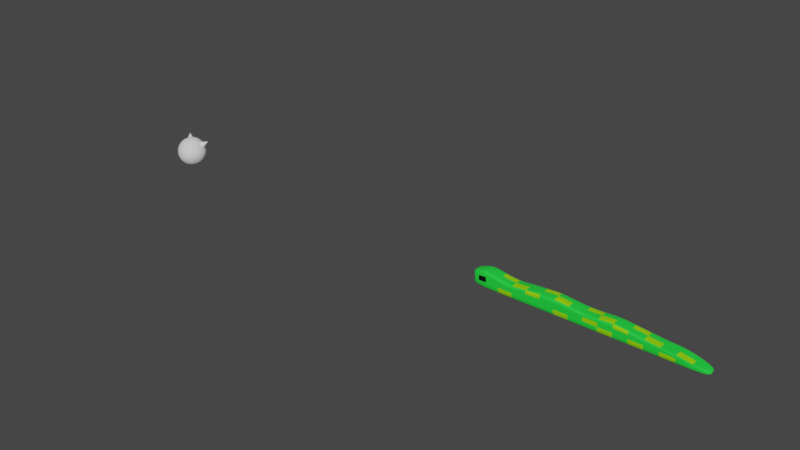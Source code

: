 # Source: snakeV4.blend  (saved by Blender 2.80.75; exported with 4.5.12 LTS)
import bpy
from mathutils import Matrix  # noqa: F401  (used for matrix-valued properties, if any)

bpy.ops.wm.read_factory_settings(use_empty=True)
scene = bpy.context.scene
scene.name = 'Scene'

# ---- collections
col_collection = bpy.data.collections.new('Collection'); scene.collection.children.link(col_collection)

# ---- materials (node trees are filled in below, after node groups)
mat_skin1 = bpy.data.materials.new('skin1')
mat_skin1.use_backface_culling = True
mat_skin1.use_transparent_shadow = False
mat_skin1.diffuse_color = (0.01579, 0.8, 0.04782, 1.0)
mat_eyes = bpy.data.materials.new('eyes')
mat_eyes.use_transparent_shadow = False
mat_eyes.diffuse_color = (0.0, 0.0, 0.0, 1.0)
mat_spot = bpy.data.materials.new('spot')
mat_spot.use_transparent_shadow = False
mat_spot.diffuse_color = (0.2937, 0.8, 0.0, 1.0)

# ---- material node trees
mat_skin1.use_nodes = True; mat_skin1.node_tree.nodes.clear()
_N = mat_skin1.node_tree.nodes; _L = mat_skin1.node_tree.links
n0 = _N.new('ShaderNodeOutputMaterial'); n0.name = 'Material Output'; n0.location = (300, 300)
n1 = _N.new('ShaderNodeBsdfPrincipled'); n1.name = 'Principled BSDF'; n1.location = (10, 300)
n1.distribution = 'GGX'
n1.subsurface_method = 'BURLEY'
n1.inputs[0].default_value = (0.01578, 0.7993, 0.04854, 1.0)
n1.inputs[3].default_value = 1.45
n1.inputs[27].default_value = (0.0, 0.0, 0.0, 1.0)
n1.inputs[28].default_value = 1.0
_L.new(n1.outputs[0], n0.inputs[0])
n0.is_active_output = True
mat_eyes.use_nodes = True; mat_eyes.node_tree.nodes.clear()
_N = mat_eyes.node_tree.nodes; _L = mat_eyes.node_tree.links
n0 = _N.new('ShaderNodeOutputMaterial'); n0.name = 'Material Output'; n0.location = (300, 300)
n1 = _N.new('ShaderNodeBsdfPrincipled'); n1.name = 'Principled BSDF'; n1.location = (10, 300)
n1.distribution = 'GGX'
n1.subsurface_method = 'BURLEY'
n1.inputs[0].default_value = (0.0, 0.0, 0.0, 1.0)
n1.inputs[3].default_value = 1.45
n1.inputs[27].default_value = (0.0, 0.0, 0.0, 1.0)
n1.inputs[28].default_value = 1.0
_L.new(n1.outputs[0], n0.inputs[0])
n0.is_active_output = True
mat_spot.use_nodes = True; mat_spot.node_tree.nodes.clear()
_N = mat_spot.node_tree.nodes; _L = mat_spot.node_tree.links
n0 = _N.new('ShaderNodeOutputMaterial'); n0.name = 'Material Output'; n0.location = (300, 300)
n1 = _N.new('ShaderNodeBsdfPrincipled'); n1.name = 'Principled BSDF'; n1.location = (10, 300)
n1.distribution = 'GGX'
n1.subsurface_method = 'BURLEY'
n1.inputs[0].default_value = (0.2928, 0.8, 0.0, 0.7643)
n1.inputs[3].default_value = 1.45
n1.inputs[27].default_value = (0.0, 0.0, 0.0, 1.0)
n1.inputs[28].default_value = 1.0
_L.new(n1.outputs[0], n0.inputs[0])
n0.is_active_output = True

# ---- world
world_world = bpy.data.worlds.new('World'); scene.world = world_world
world_world.use_nodes = True; world_world.node_tree.nodes.clear()
_N = world_world.node_tree.nodes; _L = world_world.node_tree.links
n0 = _N.new('ShaderNodeOutputWorld'); n0.name = 'World Output'; n0.location = (300, 300)
n1 = _N.new('ShaderNodeBackground'); n1.name = 'Background'; n1.location = (10, 300)
n1.inputs[0].default_value = (0.05088, 0.05088, 0.05088, 1.0)
_L.new(n1.outputs[0], n0.inputs[0])
n0.is_active_output = True
world_world.color = (0.05088, 0.05088, 0.05088)
world_world.use_sun_shadow = False
world_world.sun_shadow_jitter_overblur = 0.0

# ---- meshes
me_cone_001 = bpy.data.meshes.new('Cone.001')
me_cone_001.from_pydata([(0.0, 1.0, -1.0), (0.1951, 0.9808, -1.0), (0.3827, 0.9239, -1.0), (0.5556, 0.8315, -1.0), (0.7071, 0.7071, -1.0), (0.8315, 0.5556, -1.0), (0.9239, 0.3827, -1.0), (0.9808, 0.1951, -1.0), (1.0, 7.55e-08, -1.0), (0.9808, -0.1951, -1.0), (0.9239, -0.3827, -1.0), (0.8315, -0.5556, -1.0), (0.7071, -0.7071, -1.0), (0.5556, -0.8315, -1.0), (0.3827, -0.9239, -1.0), (0.1951, -0.9808, -1.0), (-3.258e-07, -1.0, -1.0), (-0.1951, -0.9808, -1.0), (-0.3827, -0.9239, -1.0), (-0.5556, -0.8315, -1.0), (-0.7071, -0.7071, -1.0), (-0.8315, -0.5556, -1.0), (-0.9239, -0.3827, -1.0), (0.0, 0.0, 1.0), (-0.9808, -0.1951, -1.0), (-1.0, 9.656e-07, -1.0), (-0.9808, 0.1951, -1.0), (-0.9239, 0.3827, -1.0), (-0.8315, 0.5556, -1.0), (-0.7071, 0.7071, -1.0), (-0.5556, 0.8315, -1.0), (-0.3827, 0.9239, -1.0), (-0.1951, 0.9808, -1.0), (-2.89, 0.7804, -2.073), (-2.729, 1.531, -2.234), (-2.468, 2.222, -2.495), (-2.117, 2.828, -2.847), (-1.688, 3.326, -3.276), (-1.199, 3.696, -3.765), (-0.669, 3.923, -4.296), (-0.1175, 4.0, -4.848), (0.4341, 3.923, -5.4), (2.233, 2.222, -7.201), (-2.783, 0.7654, -1.965), (-2.518, 1.501, -2.023), (-2.161, 2.18, -2.189), (-1.726, 2.774, -2.457), (-1.229, 3.262, -2.817), (-0.6894, 3.625, -3.256), (-0.1276, 3.848, -3.755), (0.4346, 3.923, -4.296), (0.9755, 3.848, -4.859), (1.474, 3.625, -5.421), (1.912, 3.262, -5.961), (2.272, 2.774, -6.459), (2.54, 2.18, -6.894), (2.706, 1.501, -7.251), (2.763, 0.7654, -7.516), (-2.679, 0.721, -1.862), (-2.315, 1.414, -1.82), (-1.867, 2.053, -1.894), (-1.351, 2.613, -2.082), (-0.7878, 3.073, -2.376), (-0.199, 3.414, -2.766), (0.393, 3.625, -3.235), (0.9654, 3.696, -3.766), (1.496, 3.625, -4.339), (1.965, 3.414, -4.931), (2.354, 3.073, -5.52), (2.647, 2.613, -6.084), (2.835, 2.053, -6.6), (2.909, 1.414, -7.048), (2.867, 0.721, -7.412), (-2.584, 0.6488, -1.766), (-2.128, 1.273, -1.633), (-1.595, 1.848, -1.623), (-1.005, 2.352, -1.736), (-0.381, 2.765, -1.97), (0.253, 3.073, -2.314), (0.8728, 3.262, -2.755), (1.455, 3.326, -3.277), (1.976, 3.262, -3.86), (2.417, 3.073, -4.48), (2.76, 2.765, -5.114), (2.993, 2.352, -5.738), (3.107, 1.848, -6.328), (3.096, 1.273, -6.861), (2.962, 0.6488, -7.317), (-2.5, 0.5518, -1.683), (-1.964, 1.082, -1.469), (-1.357, 1.571, -1.385), (-0.7018, 2.0, -1.434), (-0.0245, 2.352, -1.614), (0.6492, 2.613, -1.918), (1.293, 2.774, -2.335), (1.883, 2.828, -2.849), (2.397, 2.774, -3.439), (2.813, 2.613, -4.084), (3.117, 2.352, -4.758), (3.296, 2.0, -5.435), (3.345, 1.571, -6.09), (3.26, 1.082, -6.697), (3.046, 0.5518, -7.233), (-2.431, 0.4335, -1.614), (-1.829, 0.8504, -1.334), (-1.161, 1.235, -1.189), (-0.4529, 1.571, -1.185), (0.2681, 1.848, -1.321), (0.9743, 2.053, -1.593), (1.639, 2.18, -1.99), (2.235, 2.222, -2.497), (2.742, 2.18, -3.094), (3.138, 2.053, -3.759), (3.409, 1.848, -4.466), (3.545, 1.571, -5.187), (3.54, 1.235, -5.895), (3.395, 0.8504, -6.563), (3.114, 0.4335, -7.165), (-2.38, 0.2986, -1.563), (-1.729, 0.5858, -1.234), (-1.016, 0.8504, -1.044), (-0.268, 1.082, -1.0), (0.4855, 1.273, -1.104), (1.216, 1.414, -1.352), (1.895, 1.501, -1.734), (2.497, 1.531, -2.236), (2.998, 1.501, -2.838), (3.38, 1.414, -3.518), (3.627, 1.273, -4.248), (3.73, 1.082, -5.002), (3.686, 0.8504, -5.75), (3.495, 0.5858, -6.463), (3.165, 0.2986, -7.114), (-2.349, 0.1522, -1.532), (-1.667, 0.2986, -1.173), (-0.9263, 0.4335, -0.9547), (-0.1542, 0.5518, -0.8864), (0.6194, 0.6488, -0.9704), (1.365, 0.721, -1.203), (2.053, 0.7654, -1.576), (2.658, 0.7804, -2.075), (3.156, 0.7654, -2.68), (3.528, 0.721, -3.369), (3.761, 0.6488, -4.115), (3.844, 0.5518, -4.888), (3.775, 0.4335, -5.66), (3.557, 0.2986, -6.401), (3.197, 0.1522, -7.082), (-2.338, 5.73e-07, -1.521), (-1.647, 5.668e-07, -1.152), (-0.8961, 5.54e-07, -0.9245), (-0.1157, 4.765e-07, -0.848), (0.6646, 3.659e-07, -0.9252), (1.415, 5.521e-07, -1.153), (2.106, 2.376e-08, -1.523), (2.712, 3.456e-08, -2.021), (3.209, -6.927e-08, -2.627), (3.579, 5.484e-07, -3.319), (3.806, 1.01e-07, -4.069), (3.883, 1.393e-07, -4.85), (3.805, 3.831e-08, -5.63), (3.577, 1.859e-07, -6.38), (3.207, 1.798e-07, -7.072), (-2.349, -0.1522, -1.532), (-1.667, -0.2986, -1.173), (-0.9263, -0.4335, -0.9547), (-0.1542, -0.5518, -0.8864), (0.6194, -0.6488, -0.9704), (1.365, -0.721, -1.203), (2.053, -0.7654, -1.576), (2.658, -0.7804, -2.075), (3.156, -0.7654, -2.68), (3.528, -0.721, -3.369), (3.761, -0.6488, -4.115), (3.844, -0.5518, -4.888), (3.775, -0.4335, -5.66), (3.557, -0.2986, -6.401), (3.197, -0.1522, -7.082), (-2.38, -0.2986, -1.563), (-1.729, -0.5858, -1.234), (-1.016, -0.8504, -1.044), (-0.268, -1.082, -1.0), (0.4855, -1.273, -1.104), (1.216, -1.414, -1.352), (1.895, -1.501, -1.734), (2.497, -1.531, -2.236), (2.998, -1.501, -2.838), (3.38, -1.414, -3.518), (3.627, -1.273, -4.248), (3.73, -1.082, -5.002), (3.686, -0.8504, -5.75), (3.495, -0.5858, -6.463), (3.165, -0.2986, -7.114), (-2.431, -0.4335, -1.614), (-1.829, -0.8504, -1.334), (-1.161, -1.235, -1.189), (-0.4529, -1.571, -1.185), (0.2681, -1.848, -1.321), (0.9743, -2.053, -1.593), (1.639, -2.18, -1.99), (2.235, -2.222, -2.497), (2.742, -2.18, -3.094), (3.138, -2.053, -3.759), (3.409, -1.848, -4.466), (3.545, -1.571, -5.187), (3.54, -1.235, -5.895), (3.395, -0.8504, -6.563), (3.114, -0.4335, -7.165), (-2.5, -0.5518, -1.683), (-1.964, -1.082, -1.469), (-1.357, -1.571, -1.385), (-0.7018, -2.0, -1.434), (-0.0245, -2.352, -1.614), (0.6492, -2.613, -1.918), (1.293, -2.774, -2.335), (1.883, -2.828, -2.849), (2.397, -2.774, -3.439), (2.813, -2.613, -4.084), (3.117, -2.352, -4.758), (3.296, -2.0, -5.435), (3.345, -1.571, -6.09), (3.26, -1.082, -6.697), (3.046, -0.5518, -7.233), (-2.584, -0.6488, -1.766), (-2.128, -1.273, -1.633), (-1.595, -1.848, -1.623), (-1.005, -2.352, -1.736), (-0.381, -2.765, -1.97), (0.253, -3.073, -2.314), (0.8728, -3.262, -2.755), (1.455, -3.326, -3.277), (1.976, -3.262, -3.86), (2.417, -3.073, -4.48), (2.76, -2.765, -5.114), (2.993, -2.352, -5.738), (3.107, -1.848, -6.328), (3.096, -1.273, -6.861), (2.962, -0.6488, -7.317), (2.71, 1.271e-07, -7.678), (-2.679, -0.721, -1.862), (-2.315, -1.414, -1.82), (-1.867, -2.053, -1.894), (-1.351, -2.613, -2.082), (-0.7878, -3.073, -2.376), (-0.199, -3.414, -2.766), (0.393, -3.625, -3.235), (0.9654, -3.696, -3.766), (1.496, -3.625, -4.339), (1.965, -3.414, -4.931), (2.354, -3.073, -5.52), (2.647, -2.613, -6.084), (2.835, -2.053, -6.6), (2.909, -1.414, -7.048), (2.867, -0.721, -7.412), (-2.783, -0.7654, -1.965), (-2.518, -1.501, -2.023), (-2.161, -2.18, -2.189), (-1.726, -2.774, -2.457), (-1.229, -3.262, -2.817), (-0.6894, -3.625, -3.256), (-0.1276, -3.848, -3.755), (0.4346, -3.923, -4.296), (0.9755, -3.848, -4.859), (1.474, -3.625, -5.421), (1.912, -3.262, -5.961), (2.272, -2.774, -6.459), (2.54, -2.18, -6.894), (2.706, -1.501, -7.251), (2.763, -0.7654, -7.516), (-2.89, -0.7804, -2.073), (-2.729, -1.531, -2.234), (-2.468, -2.222, -2.495), (-2.117, -2.828, -2.847), (-1.688, -3.326, -3.276), (-1.199, -3.696, -3.765), (-0.669, -3.923, -4.296), (-0.1175, -4.0, -4.848), (0.4341, -3.923, -5.4), (0.9644, -3.696, -5.931), (1.453, -3.326, -6.42), (1.882, -2.828, -6.849), (2.233, -2.222, -7.201), (2.494, -1.531, -7.462), (2.655, -0.7804, -7.623), (-2.998, -0.7654, -2.18), (-2.941, -1.501, -2.445), (-2.775, -2.18, -2.802), (-2.507, -2.774, -3.237), (-2.147, -3.262, -3.735), (-1.709, -3.625, -4.275), (-1.21, -3.848, -4.837), (-0.6695, -3.923, -5.4), (-0.1074, -3.848, -5.941), (0.4544, -3.625, -6.44), (0.9942, -3.262, -6.879), (1.491, -2.774, -7.239), (1.927, -2.18, -7.507), (2.283, -1.501, -7.673), (2.548, -0.7654, -7.731), (-3.102, -0.721, -2.284), (-3.144, -1.414, -2.648), (-3.07, -2.053, -3.096), (-2.882, -2.613, -3.612), (-2.589, -3.073, -4.175), (-2.2, -3.414, -4.765), (-1.731, -3.625, -5.357), (-1.2, -3.696, -5.93), (-0.628, -3.625, -6.461), (-0.03601, -3.414, -6.93), (0.5528, -3.073, -7.32), (1.116, -2.613, -7.614), (1.632, -2.053, -7.802), (2.08, -1.414, -7.876), (2.444, -0.721, -7.834), (-3.197, -0.6488, -2.379), (-3.331, -1.273, -2.835), (-3.342, -1.848, -3.368), (-3.228, -2.352, -3.958), (-2.995, -2.765, -4.582), (-2.652, -3.073, -5.216), (-2.211, -3.262, -5.836), (-1.69, -3.326, -6.419), (-1.108, -3.262, -6.941), (-0.488, -3.073, -7.382), (0.1461, -2.765, -7.726), (0.77, -2.352, -7.96), (1.36, -1.848, -8.073), (1.893, -1.273, -8.063), (2.349, -0.6488, -7.93), (-2.945, -3.176e-07, -2.018), (-3.281, -0.5518, -2.463), (-3.495, -1.082, -2.999), (-3.58, -1.571, -3.606), (-3.531, -2.0, -4.261), (-3.352, -2.352, -4.938), (-3.048, -2.613, -5.612), (-2.631, -2.774, -6.257), (-2.118, -2.828, -6.847), (-1.528, -2.774, -7.361), (-0.8841, -2.613, -7.778), (-0.2105, -2.352, -8.082), (0.4668, -2.0, -8.262), (1.122, -1.571, -8.311), (1.729, -1.082, -8.227), (2.265, -0.5518, -8.013), (-3.349, -0.4335, -2.531), (-3.63, -0.8504, -3.133), (-3.775, -1.235, -3.801), (-3.78, -1.571, -4.509), (-3.644, -1.848, -5.23), (-3.373, -2.053, -5.937), (-2.977, -2.18, -6.601), (-2.47, -2.222, -7.199), (-1.874, -2.18, -7.706), (-1.209, -2.053, -8.103), (-0.5031, -1.848, -8.375), (0.218, -1.571, -8.511), (0.9261, -1.235, -8.507), (1.594, -0.8504, -8.362), (2.196, -0.4335, -8.082), (-3.4, -0.2986, -2.582), (-3.73, -0.5858, -3.233), (-3.921, -0.8504, -3.946), (-3.965, -1.082, -4.694), (-3.862, -1.273, -5.448), (-3.615, -1.414, -6.178), (-3.233, -1.501, -6.858), (-2.732, -1.531, -7.46), (-2.13, -1.501, -7.962), (-1.451, -1.414, -8.344), (-0.7205, -1.273, -8.592), (0.03305, -1.082, -8.696), (0.7808, -0.8504, -8.652), (1.494, -0.5858, -8.462), (2.145, -0.2986, -8.133), (-3.432, -0.1522, -2.614), (-3.792, -0.2986, -3.295), (-4.01, -0.4335, -4.036), (-4.079, -0.5518, -4.808), (-3.996, -0.6488, -5.581), (-3.763, -0.721, -6.327), (-3.391, -0.7654, -7.016), (-2.893, -0.7804, -7.621), (-2.288, -0.7654, -8.12), (-1.6, -0.721, -8.493), (-0.8544, -0.6488, -8.726), (-0.08081, -0.5518, -8.81), (0.6913, -0.4335, -8.741), (1.432, -0.2986, -8.523), (2.114, -0.1522, -8.164), (-3.442, 6.791e-07, -2.624), (-3.812, 8.071e-07, -3.316), (-4.04, 8.057e-07, -4.066), (-4.117, 1.182e-06, -4.846), (-4.041, 1.339e-06, -5.627), (-3.814, 5.936e-07, -6.377), (-3.444, 1.45e-06, -7.069), (-2.947, 1.227e-06, -7.675), (-2.341, 1.357e-06, -8.173), (-1.65, 4.111e-07, -8.543), (-0.8996, 1.074e-06, -8.771), (-0.1193, 8.443e-07, -8.848), (0.6611, 4.986e-07, -8.771), (1.412, 4.858e-07, -8.544), (2.103, 1.965e-07, -8.175), (-3.432, 0.1522, -2.614), (-3.792, 0.2986, -3.295), (-4.01, 0.4335, -4.036), (-4.079, 0.5518, -4.808), (-3.996, 0.6488, -5.581), (-3.763, 0.721, -6.327), (-3.391, 0.7654, -7.016), (-2.893, 0.7804, -7.621), (-2.288, 0.7654, -8.12), (-1.6, 0.721, -8.493), (-0.8544, 0.6488, -8.726), (-0.08081, 0.5518, -8.81), (0.6913, 0.4335, -8.741), (1.432, 0.2986, -8.523), (2.114, 0.1522, -8.164), (-3.4, 0.2986, -2.582), (-3.73, 0.5858, -3.233), (-3.921, 0.8504, -3.946), (-3.965, 1.082, -4.694), (-3.862, 1.273, -5.448), (-3.615, 1.414, -6.178), (-3.233, 1.501, -6.858), (-2.732, 1.531, -7.46), (-2.13, 1.501, -7.962), (-1.451, 1.414, -8.344), (-0.7205, 1.273, -8.592), (0.03305, 1.082, -8.696), (0.7808, 0.8504, -8.652), (1.494, 0.5858, -8.462), (2.145, 0.2986, -8.133), (-3.349, 0.4335, -2.531), (-3.63, 0.8504, -3.133), (-3.775, 1.235, -3.801), (-3.78, 1.571, -4.509), (-3.644, 1.848, -5.23), (-3.373, 2.053, -5.937), (-2.977, 2.18, -6.601), (-2.47, 2.222, -7.199), (-1.874, 2.18, -7.706), (-1.209, 2.053, -8.103), (-0.5031, 1.848, -8.375), (0.218, 1.571, -8.511), (0.9261, 1.235, -8.507), (1.594, 0.8504, -8.362), (2.196, 0.4335, -8.082), (-3.281, 0.5518, -2.463), (-3.495, 1.082, -2.999), (-3.58, 1.571, -3.606), (-3.531, 2.0, -4.261), (-3.352, 2.352, -4.938), (-3.048, 2.613, -5.612), (-2.631, 2.774, -6.257), (-2.118, 2.828, -6.847), (-1.528, 2.774, -7.361), (-0.8841, 2.613, -7.778), (-0.2105, 2.352, -8.082), (0.4668, 2.0, -8.262), (1.122, 1.571, -8.311), (1.729, 1.082, -8.227), (2.265, 0.5518, -8.013), (-3.197, 0.6488, -2.379), (-3.331, 1.273, -2.835), (-3.342, 1.848, -3.368), (-3.228, 2.352, -3.958), (-2.995, 2.765, -4.582), (-2.652, 3.073, -5.216), (-2.211, 3.262, -5.836), (-1.69, 3.326, -6.419), (-1.108, 3.262, -6.941), (-0.488, 3.073, -7.382), (0.1461, 2.765, -7.726), (0.77, 2.352, -7.96), (1.36, 1.848, -8.073), (1.893, 1.273, -8.063), (2.349, 0.6488, -7.93), (-3.102, 0.721, -2.284), (-3.144, 1.414, -2.648), (-3.07, 2.053, -3.096), (-2.882, 2.613, -3.612), (-2.589, 3.073, -4.175), (-2.2, 3.414, -4.765), (-1.731, 3.625, -5.357), (-1.2, 3.696, -5.93), (-0.628, 3.625, -6.461), (-0.03601, 3.414, -6.93), (0.5528, 3.073, -7.32), (1.116, 2.613, -7.614), (1.632, 2.053, -7.802), (2.08, 1.414, -7.876), (2.444, 0.721, -7.834), (-2.998, 0.7654, -2.18), (-2.941, 1.501, -2.445), (-2.775, 2.18, -2.802), (-2.507, 2.774, -3.237), (-2.147, 3.262, -3.735), (-1.709, 3.625, -4.275), (-1.21, 3.848, -4.837), (-0.6695, 3.923, -5.4), (-0.1074, 3.848, -5.941), (0.4544, 3.625, -6.44), (0.9942, 3.262, -6.879), (1.491, 2.774, -7.239), (1.927, 2.18, -7.507), (2.283, 1.501, -7.673), (2.548, 0.7654, -7.731), (0.9644, 3.696, -5.931), (1.453, 3.326, -6.42), (1.882, 2.828, -6.849), (2.494, 1.531, -7.462), (2.655, 0.7804, -7.623), (-3.983, 1.0, -4.414), (-3.955, 0.9808, -4.221), (-3.929, 0.9239, -4.035), (-3.905, 0.8315, -3.864), (-3.883, 0.7071, -3.714), (-3.866, 0.5556, -3.591), (-3.853, 0.3827, -3.5), (-3.845, 0.1951, -3.443), (-3.842, 1.983e-06, -3.424), (-3.845, -0.1951, -3.443), (-3.853, -0.3827, -3.5), (-3.866, -0.5556, -3.591), (-3.883, -0.7071, -3.714), (-3.905, -0.8315, -3.864), (-3.929, -0.9239, -4.035), (-3.955, -0.9808, -4.221), (-3.983, -1.0, -4.414), (-4.01, -0.9808, -4.608), (-4.036, -0.9239, -4.793), (-4.061, -0.8315, -4.964), (-4.082, -0.7071, -5.114), (-4.099, -0.5556, -5.238), (-4.112, -0.3827, -5.329), (-5.963, 2.146e-06, -4.133), (-4.12, -0.1951, -5.385), (-4.123, 2.873e-06, -5.404), (-4.12, 0.1951, -5.385), (-4.112, 0.3827, -5.329), (-4.099, 0.5556, -5.238), (-4.082, 0.7071, -5.114), (-4.061, 0.8315, -4.964), (-4.036, 0.9239, -4.793), (-4.01, 0.9808, -4.608)], [], [(0, 23, 1), (1, 23, 2), (2, 23, 3), (3, 23, 4), (4, 23, 5), (5, 23, 6), (6, 23, 7), (7, 23, 8), (8, 23, 9), (9, 23, 10), (10, 23, 11), (11, 23, 12), (12, 23, 13), (13, 23, 14), (14, 23, 15), (15, 23, 16), (16, 23, 17), (17, 23, 18), (18, 23, 19), (19, 23, 20), (20, 23, 21), (21, 23, 22), (22, 23, 24), (24, 23, 25), (25, 23, 26), (26, 23, 27), (27, 23, 28), (28, 23, 29), (29, 23, 30), (30, 23, 31), (31, 23, 32), (32, 23, 0), (0, 1, 2, 3, 4, 5, 6, 7, 8, 9, 10, 11, 12, 13, 14, 15, 16, 17, 18, 19, 20, 21, 22, 24, 25, 26, 27, 28, 29, 30, 31, 32), (513, 42, 55, 56), (39, 38, 48, 49), (514, 513, 56, 57), (40, 39, 49, 50), (33, 329, 43), (238, 514, 57), (41, 40, 50, 51), (34, 33, 43, 44), (510, 41, 51, 52), (35, 34, 44, 45), (511, 510, 52, 53), (36, 35, 45, 46), (512, 511, 53, 54), (37, 36, 46, 47), (42, 512, 54, 55), (38, 37, 47, 48), (55, 54, 69, 70), (48, 47, 62, 63), (56, 55, 70, 71), (49, 48, 63, 64), (57, 56, 71, 72), (50, 49, 64, 65), (43, 329, 58), (238, 57, 72), (51, 50, 65, 66), (44, 43, 58, 59), (52, 51, 66, 67), (45, 44, 59, 60), (53, 52, 67, 68), (46, 45, 60, 61), (54, 53, 68, 69), (47, 46, 61, 62), (59, 58, 73, 74), (67, 66, 81, 82), (60, 59, 74, 75), (68, 67, 82, 83), (61, 60, 75, 76), (69, 68, 83, 84), (62, 61, 76, 77), (70, 69, 84, 85), (63, 62, 77, 78), (71, 70, 85, 86), (64, 63, 78, 79), (72, 71, 86, 87), (65, 64, 79, 80), (58, 329, 73), (238, 72, 87), (66, 65, 80, 81), (78, 77, 92, 93), (86, 85, 100, 101), (79, 78, 93, 94), (87, 86, 101, 102), (80, 79, 94, 95), (73, 329, 88), (238, 87, 102), (81, 80, 95, 96), (74, 73, 88, 89), (82, 81, 96, 97), (75, 74, 89, 90), (83, 82, 97, 98), (76, 75, 90, 91), (84, 83, 98, 99), (77, 76, 91, 92), (85, 84, 99, 100), (97, 96, 111, 112), (90, 89, 104, 105), (98, 97, 112, 113), (91, 90, 105, 106), (99, 98, 113, 114), (92, 91, 106, 107), (100, 99, 114, 115), (93, 92, 107, 108), (101, 100, 115, 116), (94, 93, 108, 109), (102, 101, 116, 117), (95, 94, 109, 110), (88, 329, 103), (238, 102, 117), (96, 95, 110, 111), (89, 88, 103, 104), (116, 115, 130, 131), (109, 108, 123, 124), (117, 116, 131, 132), (110, 109, 124, 125), (103, 329, 118), (238, 117, 132), (111, 110, 125, 126), (104, 103, 118, 119), (112, 111, 126, 127), (105, 104, 119, 120), (113, 112, 127, 128), (106, 105, 120, 121), (114, 113, 128, 129), (107, 106, 121, 122), (115, 114, 129, 130), (108, 107, 122, 123), (128, 127, 142, 143), (121, 120, 135, 136), (129, 128, 143, 144), (122, 121, 136, 137), (130, 129, 144, 145), (123, 122, 137, 138), (131, 130, 145, 146), (124, 123, 138, 139), (132, 131, 146, 147), (125, 124, 139, 140), (118, 329, 133), (238, 132, 147), (126, 125, 140, 141), (119, 118, 133, 134), (127, 126, 141, 142), (120, 119, 134, 135), (147, 146, 161, 162), (140, 139, 154, 155), (133, 329, 148), (238, 147, 162), (141, 140, 155, 156), (134, 133, 148, 149), (142, 141, 156, 157), (135, 134, 149, 150), (143, 142, 157, 158), (136, 135, 150, 151), (144, 143, 158, 159), (137, 136, 151, 152), (145, 144, 159, 160), (138, 137, 152, 153), (146, 145, 160, 161), (139, 138, 153, 154), (151, 150, 165, 166), (159, 158, 173, 174), (152, 151, 166, 167), (160, 159, 174, 175), (153, 152, 167, 168), (161, 160, 175, 176), (154, 153, 168, 169), (162, 161, 176, 177), (155, 154, 169, 170), (148, 329, 163), (238, 162, 177), (156, 155, 170, 171), (149, 148, 163, 164), (157, 156, 171, 172), (150, 149, 164, 165), (158, 157, 172, 173), (170, 169, 184, 185), (163, 329, 178), (238, 177, 192), (171, 170, 185, 186), (164, 163, 178, 179), (172, 171, 186, 187), (165, 164, 179, 180), (173, 172, 187, 188), (166, 165, 180, 181), (174, 173, 188, 189), (167, 166, 181, 182), (175, 174, 189, 190), (168, 167, 182, 183), (176, 175, 190, 191), (169, 168, 183, 184), (177, 176, 191, 192), (189, 188, 203, 204), (182, 181, 196, 197), (190, 189, 204, 205), (183, 182, 197, 198), (191, 190, 205, 206), (184, 183, 198, 199), (192, 191, 206, 207), (185, 184, 199, 200), (178, 329, 193), (238, 192, 207), (186, 185, 200, 201), (179, 178, 193, 194), (187, 186, 201, 202), (180, 179, 194, 195), (188, 187, 202, 203), (181, 180, 195, 196), (193, 329, 208), (238, 207, 222), (201, 200, 215, 216), (194, 193, 208, 209), (202, 201, 216, 217), (195, 194, 209, 210), (203, 202, 217, 218), (196, 195, 210, 211), (204, 203, 218, 219), (197, 196, 211, 212), (205, 204, 219, 220), (198, 197, 212, 213), (206, 205, 220, 221), (199, 198, 213, 214), (207, 206, 221, 222), (200, 199, 214, 215), (212, 211, 226, 227), (220, 219, 234, 235), (213, 212, 227, 228), (221, 220, 235, 236), (214, 213, 228, 229), (222, 221, 236, 237), (215, 214, 229, 230), (208, 329, 223), (238, 222, 237), (216, 215, 230, 231), (209, 208, 223, 224), (217, 216, 231, 232), (210, 209, 224, 225), (218, 217, 232, 233), (211, 210, 225, 226), (219, 218, 233, 234), (231, 230, 246, 247), (224, 223, 239, 240), (232, 231, 247, 248), (225, 224, 240, 241), (233, 232, 248, 249), (226, 225, 241, 242), (234, 233, 249, 250), (227, 226, 242, 243), (235, 234, 250, 251), (228, 227, 243, 244), (236, 235, 251, 252), (229, 228, 244, 245), (237, 236, 252, 253), (230, 229, 245, 246), (223, 329, 239), (238, 237, 253), (251, 250, 265, 266), (244, 243, 258, 259), (252, 251, 266, 267), (245, 244, 259, 260), (253, 252, 267, 268), (246, 245, 260, 261), (239, 329, 254), (238, 253, 268), (247, 246, 261, 262), (240, 239, 254, 255), (248, 247, 262, 263), (241, 240, 255, 256), (249, 248, 263, 264), (242, 241, 256, 257), (250, 249, 264, 265), (243, 242, 257, 258), (263, 262, 277, 278), (256, 255, 270, 271), (264, 263, 278, 279), (257, 256, 271, 272), (265, 264, 279, 280), (258, 257, 272, 273), (266, 265, 280, 281), (259, 258, 273, 274), (267, 266, 281, 282), (260, 259, 274, 275), (268, 267, 282, 283), (261, 260, 275, 276), (254, 329, 269), (238, 268, 283), (262, 261, 276, 277), (255, 254, 269, 270), (282, 281, 296, 297), (275, 274, 289, 290), (283, 282, 297, 298), (276, 275, 290, 291), (269, 329, 284), (238, 283, 298), (277, 276, 291, 292), (270, 269, 284, 285), (278, 277, 292, 293), (271, 270, 285, 286), (279, 278, 293, 294), (272, 271, 286, 287), (280, 279, 294, 295), (273, 272, 287, 288), (281, 280, 295, 296), (274, 273, 288, 289), (286, 285, 300, 301), (294, 293, 308, 309), (287, 286, 301, 302), (295, 294, 309, 310), (288, 287, 302, 303), (296, 295, 310, 311), (289, 288, 303, 304), (297, 296, 311, 312), (290, 289, 304, 305), (298, 297, 312, 313), (291, 290, 305, 306), (284, 329, 299), (238, 298, 313), (292, 291, 306, 307), (285, 284, 299, 300), (293, 292, 307, 308), (305, 304, 319, 320), (313, 312, 327, 328), (306, 305, 320, 321), (299, 329, 314), (238, 313, 328), (307, 306, 321, 322), (300, 299, 314, 315), (308, 307, 322, 323), (301, 300, 315, 316), (309, 308, 323, 324), (302, 301, 316, 317), (310, 309, 324, 325), (303, 302, 317, 318), (311, 310, 325, 326), (304, 303, 318, 319), (312, 311, 326, 327), (324, 323, 339, 340), (317, 316, 332, 333), (325, 324, 340, 341), (318, 317, 333, 334), (326, 325, 341, 342), (319, 318, 334, 335), (327, 326, 342, 343), (320, 319, 335, 336), (328, 327, 343, 344), (321, 320, 336, 337), (314, 329, 330), (238, 328, 344), (322, 321, 337, 338), (315, 314, 330, 331), (323, 322, 338, 339), (316, 315, 331, 332), (344, 343, 358, 359), (337, 336, 351, 352), (330, 329, 345), (238, 344, 359), (338, 337, 352, 353), (331, 330, 345, 346), (339, 338, 353, 354), (332, 331, 346, 347), (340, 339, 354, 355), (333, 332, 347, 348), (341, 340, 355, 356), (334, 333, 348, 349), (342, 341, 356, 357), (335, 334, 349, 350), (343, 342, 357, 358), (336, 335, 350, 351), (348, 347, 362, 363), (356, 355, 370, 371), (349, 348, 363, 364), (357, 356, 371, 372), (350, 349, 364, 365), (358, 357, 372, 373), (351, 350, 365, 366), (359, 358, 373, 374), (352, 351, 366, 367), (345, 329, 360), (238, 359, 374), (353, 352, 367, 368), (346, 345, 360, 361), (354, 353, 368, 369), (347, 346, 361, 362), (355, 354, 369, 370), (367, 366, 381, 382), (360, 329, 375), (238, 374, 389), (368, 367, 382, 383), (361, 360, 375, 376), (369, 368, 383, 384), (362, 361, 376, 377), (370, 369, 384, 385), (363, 362, 377, 378), (371, 370, 385, 386), (364, 363, 378, 379), (372, 371, 386, 387), (365, 364, 379, 380), (373, 372, 387, 388), (366, 365, 380, 381), (374, 373, 388, 389), (386, 385, 400, 401), (379, 378, 393, 394), (387, 386, 401, 402), (380, 379, 394, 395), (388, 387, 402, 403), (381, 380, 395, 396), (389, 388, 403, 404), (382, 381, 396, 397), (375, 329, 390), (238, 389, 404), (383, 382, 397, 398), (376, 375, 390, 391), (384, 383, 398, 399), (377, 376, 391, 392), (385, 384, 399, 400), (378, 377, 392, 393), (238, 404, 419), (398, 397, 412, 413), (391, 390, 405, 406), (399, 398, 413, 414), (392, 391, 406, 407), (400, 399, 414, 415), (393, 392, 407, 408), (401, 400, 415, 416), (394, 393, 408, 409), (402, 401, 416, 417), (395, 394, 409, 410), (403, 402, 417, 418), (396, 395, 410, 411), (404, 403, 418, 419), (397, 396, 411, 412), (390, 329, 405), (417, 416, 431, 432), (410, 409, 424, 425), (418, 417, 432, 433), (411, 410, 425, 426), (419, 418, 433, 434), (412, 411, 426, 427), (405, 329, 420), (238, 419, 434), (413, 412, 427, 428), (406, 405, 420, 421), (414, 413, 428, 429), (407, 406, 421, 422), (415, 414, 429, 430), (408, 407, 422, 423), (416, 415, 430, 431), (409, 408, 423, 424), (421, 420, 435, 436), (429, 428, 443, 444), (422, 421, 436, 437), (430, 429, 444, 445), (423, 422, 437, 438), (431, 430, 445, 446), (424, 423, 438, 439), (432, 431, 446, 447), (425, 424, 439, 440), (433, 432, 447, 448), (426, 425, 440, 441), (434, 433, 448, 449), (427, 426, 441, 442), (420, 329, 435), (238, 434, 449), (428, 427, 442, 443), (440, 439, 454, 455), (448, 447, 462, 463), (441, 440, 455, 456), (449, 448, 463, 464), (442, 441, 456, 457), (435, 329, 450), (238, 449, 464), (443, 442, 457, 458), (436, 435, 450, 451), (444, 443, 458, 459), (437, 436, 451, 452), (445, 444, 459, 460), (438, 437, 452, 453), (446, 445, 460, 461), (439, 438, 453, 454), (447, 446, 461, 462), (459, 458, 473, 474), (452, 451, 466, 467), (460, 459, 474, 475), (453, 452, 467, 468), (461, 460, 475, 476), (454, 453, 468, 469), (462, 461, 476, 477), (455, 454, 469, 470), (463, 462, 477, 478), (456, 455, 470, 471), (464, 463, 478, 479), (457, 456, 471, 472), (450, 329, 465), (238, 464, 479), (458, 457, 472, 473), (451, 450, 465, 466), (478, 477, 492, 493), (471, 470, 485, 486), (479, 478, 493, 494), (472, 471, 486, 487), (465, 329, 480), (238, 479, 494), (473, 472, 487, 488), (466, 465, 480, 481), (474, 473, 488, 489), (467, 466, 481, 482), (475, 474, 489, 490), (468, 467, 482, 483), (476, 475, 490, 491), (469, 468, 483, 484), (477, 476, 491, 492), (470, 469, 484, 485), (482, 481, 496, 497), (490, 489, 504, 505), (483, 482, 497, 498), (491, 490, 505, 506), (484, 483, 498, 499), (492, 491, 506, 507), (485, 484, 499, 500), (493, 492, 507, 508), (486, 485, 500, 501), (494, 493, 508, 509), (487, 486, 501, 502), (480, 329, 495), (238, 494, 509), (488, 487, 502, 503), (481, 480, 495, 496), (489, 488, 503, 504), (501, 500, 38, 39), (509, 508, 513, 514), (502, 501, 39, 40), (495, 329, 33), (238, 509, 514), (503, 502, 40, 41), (496, 495, 33, 34), (504, 503, 41, 510), (497, 496, 34, 35), (505, 504, 510, 511), (498, 497, 35, 36), (506, 505, 511, 512), (499, 498, 36, 37), (507, 506, 512, 42), (500, 499, 37, 38), (508, 507, 42, 513), (515, 538, 516), (516, 538, 517), (517, 538, 518), (518, 538, 519), (519, 538, 520), (520, 538, 521), (521, 538, 522), (522, 538, 523), (523, 538, 524), (524, 538, 525), (525, 538, 526), (526, 538, 527), (527, 538, 528), (528, 538, 529), (529, 538, 530), (530, 538, 531), (531, 538, 532), (532, 538, 533), (533, 538, 534), (534, 538, 535), (535, 538, 536), (536, 538, 537), (537, 538, 539), (539, 538, 540), (540, 538, 541), (541, 538, 542), (542, 538, 543), (543, 538, 544), (544, 538, 545), (545, 538, 546), (546, 538, 547), (547, 538, 515), (515, 516, 517, 518, 519, 520, 521, 522, 523, 524, 525, 526, 527, 528, 529, 530, 531, 532, 533, 534, 535, 536, 537, 539, 540, 541, 542, 543, 544, 545, 546, 547)])
_uv = me_cone_001.uv_layers.new(name='UVMap')
_uv.uv.foreach_set('vector', [0.25, 0.49, 0.25, 0.25, 0.2968, 0.4854, 0.2968, 0.4854, 0.25, 0.25, 0.3418, 0.4717, 0.3418, 0.4717, 0.25, 0.25, 0.3833, 0.4496, 0.3833, 0.4496, 0.25, 0.25, 0.4197, 0.4197, 0.4197, 0.4197, 0.25, 0.25, 0.4496, 0.3833, 0.4496, 0.3833, 0.25, 0.25, 0.4717, 0.3418, 0.4717, 0.3418, 0.25, 0.25, 0.4854, 0.2968, 0.4854, 0.2968, 0.25, 0.25, 0.49, 0.25, 0.49, 0.25, 0.25, 0.25, 0.4854, 0.2032, 0.4854, 0.2032, 0.25, 0.25, 0.4717, 0.1582, 0.4717, 0.1582, 0.25, 0.25, 0.4496, 0.1167, 0.4496, 0.1167, 0.25, 0.25, 0.4197, 0.08029, 0.4197, 0.08029, 0.25, 0.25, 0.3833, 0.05045, 0.3833, 0.05045, 0.25, 0.25, 0.3418, 0.02827, 0.3418, 0.02827, 0.25, 0.25, 0.2968, 0.01461, 0.2968, 0.01461, 0.25, 0.25, 0.25, 0.01, 0.25, 0.01, 0.25, 0.25, 0.2032, 0.01461, 0.2032, 0.01461, 0.25, 0.25, 0.1582, 0.02827, 0.1582, 0.02827, 0.25, 0.25, 0.1167, 0.05045, 0.1167, 0.05045, 0.25, 0.25, 0.08029, 0.08029, 0.08029, 0.08029, 0.25, 0.25, 0.05045, 0.1167, 0.05045, 0.1167, 0.25, 0.25, 0.02827, 0.1582, 0.02827, 0.1582, 0.25, 0.25, 0.01461, 0.2032, 0.01461, 0.2032, 0.25, 0.25, 0.01, 0.25, 0.01, 0.25, 0.25, 0.25, 0.01461, 0.2968, 0.01461, 0.2968, 0.25, 0.25, 0.02827, 0.3418, 0.02827, 0.3418, 0.25, 0.25, 0.05045, 0.3833, 0.05045, 0.3833, 0.25, 0.25, 0.08029, 0.4197, 0.08029, 0.4197, 0.25, 0.25, 0.1167, 0.4496, 0.1167, 0.4496, 0.25, 0.25, 0.1582, 0.4717, 0.1582, 0.4717, 0.25, 0.25, 0.2032, 0.4854, 0.2032, 0.4854, 0.25, 0.25, 0.25, 0.49, 0.75, 0.49, 0.7968, 0.4854, 0.8418, 0.4717, 0.8833, 0.4496, 0.9197, 0.4197, 0.9496, 0.3833, 0.9717, 0.3418, 0.9854, 0.2968, 0.99, 0.25, 0.9854, 0.2032, 0.9717, 0.1582, 0.9496, 0.1167, 0.9197, 0.08029, 0.8833, 0.05045, 0.8418, 0.02827, 0.7968, 0.01461, 0.75, 0.01, 0.7032, 0.01461, 0.6582, 0.02827, 0.6167, 0.05045, 0.5803, 0.08029, 0.5504, 0.1167, 0.5283, 0.1582, 0.5146, 0.2032, 0.51, 0.25, 0.5146, 0.2968, 0.5283, 0.3418, 0.5504, 0.3833, 0.5803, 0.4197, 0.6167, 0.4496, 0.6582, 0.4717, 0.7032, 0.4854, 0.75, 0.125, 0.75, 0.1875, 0.7188, 0.1875, 0.7188, 0.125, 0.75, 0.5625, 0.75, 0.625, 0.7188, 0.625, 0.7188, 0.5625, 0.75, 0.0625, 0.75, 0.125, 0.7188, 0.125, 0.7187, 0.0625, 0.75, 0.5, 0.75, 0.5625, 0.7188, 0.5625, 0.7188, 0.5, 0.75, 0.9375, 0.7344, 1.0, 0.7187, 0.9375, 0.7344, 0.0, 0.75, 0.0625, 0.7187, 0.0625, 0.75, 0.4375, 0.75, 0.5, 0.7188, 0.5, 0.7188, 0.4375, 0.75, 0.875, 0.75, 0.9375, 0.7187, 0.9375, 0.7188, 0.875, 0.75, 0.375, 0.75, 0.4375, 0.7188, 0.4375, 0.7188, 0.375, 0.75, 0.8125, 0.75, 0.875, 0.7188, 0.875, 0.7188, 0.8125, 0.75, 0.3125, 0.75, 0.375, 0.7188, 0.375, 0.7188, 0.3125, 0.75, 0.75, 0.75, 0.8125, 0.7188, 0.8125, 0.7188, 0.75, 0.75, 0.25, 0.75, 0.3125, 0.7188, 0.3125, 0.7188, 0.25, 0.75, 0.6875, 0.75, 0.75, 0.7188, 0.75, 0.7188, 0.6875, 0.75, 0.1875, 0.75, 0.25, 0.7188, 0.25, 0.7188, 0.1875, 0.75, 0.625, 0.75, 0.6875, 0.7188, 0.6875, 0.7188, 0.625, 0.7188, 0.1875, 0.7188, 0.25, 0.6875, 0.25, 0.6875, 0.1875, 0.7188, 0.625, 0.7188, 0.6875, 0.6875, 0.6875, 0.6875, 0.625, 0.7188, 0.125, 0.7188, 0.1875, 0.6875, 0.1875, 0.6875, 0.125, 0.7188, 0.5625, 0.7188, 0.625, 0.6875, 0.625, 0.6875, 0.5625, 0.7187, 0.0625, 0.7188, 0.125, 0.6875, 0.125, 0.6875, 0.0625, 0.7188, 0.5, 0.7188, 0.5625, 0.6875, 0.5625, 0.6875, 0.5, 0.7187, 0.9375, 0.7031, 1.0, 0.6875, 0.9375, 0.7031, 0.0, 0.7187, 0.0625, 0.6875, 0.0625, 0.7188, 0.4375, 0.7188, 0.5, 0.6875, 0.5, 0.6875, 0.4375, 0.7188, 0.875, 0.7187, 0.9375, 0.6875, 0.9375, 0.6875, 0.875, 0.7188, 0.375, 0.7188, 0.4375, 0.6875, 0.4375, 0.6875, 0.375, 0.7188, 0.8125, 0.7188, 0.875, 0.6875, 0.875, 0.6875, 0.8125, 0.7188, 0.3125, 0.7188, 0.375, 0.6875, 0.375, 0.6875, 0.3125, 0.7188, 0.75, 0.7188, 0.8125, 0.6875, 0.8125, 0.6875, 0.75, 0.7188, 0.25, 0.7188, 0.3125, 0.6875, 0.3125, 0.6875, 0.25, 0.7188, 0.6875, 0.7188, 0.75, 0.6875, 0.75, 0.6875, 0.6875, 0.6875, 0.875, 0.6875, 0.9375, 0.6562, 0.9375, 0.6562, 0.875, 0.6875, 0.375, 0.6875, 0.4375, 0.6562, 0.4375, 0.6562, 0.375, 0.6875, 0.8125, 0.6875, 0.875, 0.6562, 0.875, 0.6562, 0.8125, 0.6875, 0.3125, 0.6875, 0.375, 0.6562, 0.375, 0.6562, 0.3125, 0.6875, 0.75, 0.6875, 0.8125, 0.6562, 0.8125, 0.6562, 0.75, 0.6875, 0.25, 0.6875, 0.3125, 0.6562, 0.3125, 0.6562, 0.25, 0.6875, 0.6875, 0.6875, 0.75, 0.6562, 0.75, 0.6562, 0.6875, 0.6875, 0.1875, 0.6875, 0.25, 0.6562, 0.25, 0.6562, 0.1875, 0.6875, 0.625, 0.6875, 0.6875, 0.6562, 0.6875, 0.6562, 0.625, 0.6875, 0.125, 0.6875, 0.1875, 0.6562, 0.1875, 0.6562, 0.125, 0.6875, 0.5625, 0.6875, 0.625, 0.6562, 0.625, 0.6562, 0.5625, 0.6875, 0.0625, 0.6875, 0.125, 0.6562, 0.125, 0.6562, 0.0625, 0.6875, 0.5, 0.6875, 0.5625, 0.6562, 0.5625, 0.6562, 0.5, 0.6875, 0.9375, 0.6719, 1.0, 0.6562, 0.9375, 0.6719, 0.0, 0.6875, 0.0625, 0.6562, 0.0625, 0.6875, 0.4375, 0.6875, 0.5, 0.6562, 0.5, 0.6562, 0.4375, 0.6562, 0.625, 0.6562, 0.6875, 0.625, 0.6875, 0.625, 0.625, 0.6562, 0.125, 0.6562, 0.1875, 0.625, 0.1875, 0.625, 0.125, 0.6562, 0.5625, 0.6562, 0.625, 0.625, 0.625, 0.625, 0.5625, 0.6562, 0.0625, 0.6562, 0.125, 0.625, 0.125, 0.625, 0.0625, 0.6562, 0.5, 0.6562, 0.5625, 0.625, 0.5625, 0.625, 0.5, 0.6562, 0.9375, 0.6406, 1.0, 0.625, 0.9375, 0.6406, 0.0, 0.6562, 0.0625, 0.625, 0.0625, 0.6562, 0.4375, 0.6562, 0.5, 0.625, 0.5, 0.625, 0.4375, 0.6562, 0.875, 0.6562, 0.9375, 0.625, 0.9375, 0.625, 0.875, 0.6562, 0.375, 0.6562, 0.4375, 0.625, 0.4375, 0.625, 0.375, 0.6562, 0.8125, 0.6562, 0.875, 0.625, 0.875, 0.625, 0.8125, 0.6562, 0.3125, 0.6562, 0.375, 0.625, 0.375, 0.625, 0.3125, 0.6562, 0.75, 0.6562, 0.8125, 0.625, 0.8125, 0.625, 0.75, 0.6562, 0.25, 0.6562, 0.3125, 0.625, 0.3125, 0.625, 0.25, 0.6562, 0.6875, 0.6562, 0.75, 0.625, 0.75, 0.625, 0.6875, 0.6562, 0.1875, 0.6562, 0.25, 0.625, 0.25, 0.625, 0.1875, 0.625, 0.375, 0.625, 0.4375, 0.5937, 0.4375, 0.5937, 0.375, 0.625, 0.8125, 0.625, 0.875, 0.5937, 0.875, 0.5937, 0.8125, 0.625, 0.3125, 0.625, 0.375, 0.5937, 0.375, 0.5937, 0.3125, 0.625, 0.75, 0.625, 0.8125, 0.5937, 0.8125, 0.5937, 0.75, 0.625, 0.25, 0.625, 0.3125, 0.5937, 0.3125, 0.5937, 0.25, 0.625, 0.6875, 0.625, 0.75, 0.5937, 0.75, 0.5937, 0.6875, 0.625, 0.1875, 0.625, 0.25, 0.5937, 0.25, 0.5937, 0.1875, 0.625, 0.625, 0.625, 0.6875, 0.5937, 0.6875, 0.5937, 0.625, 0.625, 0.125, 0.625, 0.1875, 0.5937, 0.1875, 0.5937, 0.125, 0.625, 0.5625, 0.625, 0.625, 0.5937, 0.625, 0.5937, 0.5625, 0.625, 0.0625, 0.625, 0.125, 0.5937, 0.125, 0.5937, 0.0625, 0.625, 0.5, 0.625, 0.5625, 0.5937, 0.5625, 0.5937, 0.5, 0.625, 0.9375, 0.6094, 1.0, 0.5937, 0.9375, 0.6094, 0.0, 0.625, 0.0625, 0.5937, 0.0625, 0.625, 0.4375, 0.625, 0.5, 0.5937, 0.5, 0.5937, 0.4375, 0.625, 0.875, 0.625, 0.9375, 0.5937, 0.9375, 0.5937, 0.875, 0.5937, 0.125, 0.5937, 0.1875, 0.5625, 0.1875, 0.5625, 0.125, 0.5937, 0.5625, 0.5937, 0.625, 0.5625, 0.625, 0.5625, 0.5625, 0.5937, 0.0625, 0.5937, 0.125, 0.5625, 0.125, 0.5625, 0.0625, 0.5937, 0.5, 0.5937, 0.5625, 0.5625, 0.5625, 0.5625, 0.5, 0.5937, 0.9375, 0.5781, 1.0, 0.5625, 0.9375, 0.5781, 0.0, 0.5937, 0.0625, 0.5625, 0.0625, 0.5937, 0.4375, 0.5937, 0.5, 0.5625, 0.5, 0.5625, 0.4375, 0.5937, 0.875, 0.5937, 0.9375, 0.5625, 0.9375, 0.5625, 0.875, 0.5937, 0.375, 0.5937, 0.4375, 0.5625, 0.4375, 0.5625, 0.375, 0.5937, 0.8125, 0.5937, 0.875, 0.5625, 0.875, 0.5625, 0.8125, 0.5937, 0.3125, 0.5937, 0.375, 0.5625, 0.375, 0.5625, 0.3125, 0.5937, 0.75, 0.5937, 0.8125, 0.5625, 0.8125, 0.5625, 0.75, 0.5937, 0.25, 0.5937, 0.3125, 0.5625, 0.3125, 0.5625, 0.25, 0.5937, 0.6875, 0.5937, 0.75, 0.5625, 0.75, 0.5625, 0.6875, 0.5937, 0.1875, 0.5937, 0.25, 0.5625, 0.25, 0.5625, 0.1875, 0.5937, 0.625, 0.5937, 0.6875, 0.5625, 0.6875, 0.5625, 0.625, 0.5625, 0.3125, 0.5625, 0.375, 0.5312, 0.375, 0.5312, 0.3125, 0.5625, 0.75, 0.5625, 0.8125, 0.5312, 0.8125, 0.5312, 0.75, 0.5625, 0.25, 0.5625, 0.3125, 0.5312, 0.3125, 0.5312, 0.25, 0.5625, 0.6875, 0.5625, 0.75, 0.5312, 0.75, 0.5312, 0.6875, 0.5625, 0.1875, 0.5625, 0.25, 0.5312, 0.25, 0.5312, 0.1875, 0.5625, 0.625, 0.5625, 0.6875, 0.5312, 0.6875, 0.5312, 0.625, 0.5625, 0.125, 0.5625, 0.1875, 0.5312, 0.1875, 0.5312, 0.125, 0.5625, 0.5625, 0.5625, 0.625, 0.5312, 0.625, 0.5312, 0.5625, 0.5625, 0.0625, 0.5625, 0.125, 0.5312, 0.125, 0.5312, 0.0625, 0.5625, 0.5, 0.5625, 0.5625, 0.5312, 0.5625, 0.5312, 0.5, 0.5625, 0.9375, 0.5469, 1.0, 0.5312, 0.9375, 0.5469, 0.0, 0.5625, 0.0625, 0.5312, 0.0625, 0.5625, 0.4375, 0.5625, 0.5, 0.5312, 0.5, 0.5312, 0.4375, 0.5625, 0.875, 0.5625, 0.9375, 0.5312, 0.9375, 0.5312, 0.875, 0.5625, 0.375, 0.5625, 0.4375, 0.5312, 0.4375, 0.5312, 0.375, 0.5625, 0.8125, 0.5625, 0.875, 0.5312, 0.875, 0.5312, 0.8125, 0.5312, 0.0625, 0.5312, 0.125, 0.5, 0.125, 0.5, 0.0625, 0.5312, 0.5, 0.5312, 0.5625, 0.5, 0.5625, 0.5, 0.5, 0.5312, 0.9375, 0.5156, 1.0, 0.5, 0.9375, 0.5156, 0.0, 0.5312, 0.0625, 0.5, 0.0625, 0.5312, 0.4375, 0.5312, 0.5, 0.5, 0.5, 0.5, 0.4375, 0.5312, 0.875, 0.5312, 0.9375, 0.5, 0.9375, 0.5, 0.875, 0.5312, 0.375, 0.5312, 0.4375, 0.5, 0.4375, 0.5, 0.375, 0.5312, 0.8125, 0.5312, 0.875, 0.5, 0.875, 0.5, 0.8125, 0.5312, 0.3125, 0.5312, 0.375, 0.5, 0.375, 0.5, 0.3125, 0.5312, 0.75, 0.5312, 0.8125, 0.5, 0.8125, 0.5, 0.75, 0.5312, 0.25, 0.5312, 0.3125, 0.5, 0.3125, 0.5, 0.25, 0.5312, 0.6875, 0.5312, 0.75, 0.5, 0.75, 0.5, 0.6875, 0.5312, 0.1875, 0.5312, 0.25, 0.5, 0.25, 0.5, 0.1875, 0.5312, 0.625, 0.5312, 0.6875, 0.5, 0.6875, 0.5, 0.625, 0.5312, 0.125, 0.5312, 0.1875, 0.5, 0.1875, 0.5, 0.125, 0.5312, 0.5625, 0.5312, 0.625, 0.5, 0.625, 0.5, 0.5625, 0.5, 0.75, 0.5, 0.8125, 0.4687, 0.8125, 0.4687, 0.75, 0.5, 0.25, 0.5, 0.3125, 0.4687, 0.3125, 0.4687, 0.25, 0.5, 0.6875, 0.5, 0.75, 0.4687, 0.75, 0.4687, 0.6875, 0.5, 0.1875, 0.5, 0.25, 0.4687, 0.25, 0.4687, 0.1875, 0.5, 0.625, 0.5, 0.6875, 0.4687, 0.6875, 0.4687, 0.625, 0.5, 0.125, 0.5, 0.1875, 0.4687, 0.1875, 0.4687, 0.125, 0.5, 0.5625, 0.5, 0.625, 0.4687, 0.625, 0.4687, 0.5625, 0.5, 0.0625, 0.5, 0.125, 0.4687, 0.125, 0.4687, 0.0625, 0.5, 0.5, 0.5, 0.5625, 0.4687, 0.5625, 0.4687, 0.5, 0.5, 0.9375, 0.4844, 1.0, 0.4687, 0.9375, 0.4844, 0.0, 0.5, 0.0625, 0.4687, 0.0625, 0.5, 0.4375, 0.5, 0.5, 0.4687, 0.5, 0.4687, 0.4375, 0.5, 0.875, 0.5, 0.9375, 0.4687, 0.9375, 0.4687, 0.875, 0.5, 0.375, 0.5, 0.4375, 0.4687, 0.4375, 0.4687, 0.375, 0.5, 0.8125, 0.5, 0.875, 0.4687, 0.875, 0.4687, 0.8125, 0.5, 0.3125, 0.5, 0.375, 0.4687, 0.375, 0.4687, 0.3125, 0.4687, 0.5, 0.4687, 0.5625, 0.4375, 0.5625, 0.4375, 0.5, 0.4687, 0.9375, 0.4531, 1.0, 0.4375, 0.9375, 0.4531, 0.0, 0.4687, 0.0625, 0.4375, 0.0625, 0.4687, 0.4375, 0.4687, 0.5, 0.4375, 0.5, 0.4375, 0.4375, 0.4687, 0.875, 0.4687, 0.9375, 0.4375, 0.9375, 0.4375, 0.875, 0.4687, 0.375, 0.4687, 0.4375, 0.4375, 0.4375, 0.4375, 0.375, 0.4687, 0.8125, 0.4687, 0.875, 0.4375, 0.875, 0.4375, 0.8125, 0.4687, 0.3125, 0.4687, 0.375, 0.4375, 0.375, 0.4375, 0.3125, 0.4687, 0.75, 0.4687, 0.8125, 0.4375, 0.8125, 0.4375, 0.75, 0.4687, 0.25, 0.4687, 0.3125, 0.4375, 0.3125, 0.4375, 0.25, 0.4687, 0.6875, 0.4687, 0.75, 0.4375, 0.75, 0.4375, 0.6875, 0.4687, 0.1875, 0.4687, 0.25, 0.4375, 0.25, 0.4375, 0.1875, 0.4687, 0.625, 0.4687, 0.6875, 0.4375, 0.6875, 0.4375, 0.625, 0.4687, 0.125, 0.4687, 0.1875, 0.4375, 0.1875, 0.4375, 0.125, 0.4687, 0.5625, 0.4687, 0.625, 0.4375, 0.625, 0.4375, 0.5625, 0.4687, 0.0625, 0.4687, 0.125, 0.4375, 0.125, 0.4375, 0.0625, 0.4375, 0.25, 0.4375, 0.3125, 0.4062, 0.3125, 0.4062, 0.25, 0.4375, 0.6875, 0.4375, 0.75, 0.4062, 0.75, 0.4062, 0.6875, 0.4375, 0.1875, 0.4375, 0.25, 0.4062, 0.25, 0.4062, 0.1875, 0.4375, 0.625, 0.4375, 0.6875, 0.4062, 0.6875, 0.4062, 0.625, 0.4375, 0.125, 0.4375, 0.1875, 0.4062, 0.1875, 0.4062, 0.125, 0.4375, 0.5625, 0.4375, 0.625, 0.4062, 0.625, 0.4062, 0.5625, 0.4375, 0.0625, 0.4375, 0.125, 0.4062, 0.125, 0.4062, 0.0625, 0.4375, 0.5, 0.4375, 0.5625, 0.4062, 0.5625, 0.4062, 0.5, 0.4375, 0.9375, 0.4219, 1.0, 0.4062, 0.9375, 0.4219, 0.0, 0.4375, 0.0625, 0.4062, 0.0625, 0.4375, 0.4375, 0.4375, 0.5, 0.4062, 0.5, 0.4062, 0.4375, 0.4375, 0.875, 0.4375, 0.9375, 0.4062, 0.9375, 0.4062, 0.875, 0.4375, 0.375, 0.4375, 0.4375, 0.4062, 0.4375, 0.4062, 0.375, 0.4375, 0.8125, 0.4375, 0.875, 0.4062, 0.875, 0.4062, 0.8125, 0.4375, 0.3125, 0.4375, 0.375, 0.4062, 0.375, 0.4062, 0.3125, 0.4375, 0.75, 0.4375, 0.8125, 0.4062, 0.8125, 0.4062, 0.75, 0.4062, 0.9375, 0.3906, 1.0, 0.375, 0.9375, 0.3906, 0.0, 0.4062, 0.0625, 0.375, 0.0625, 0.4062, 0.4375, 0.4062, 0.5, 0.375, 0.5, 0.375, 0.4375, 0.4062, 0.875, 0.4062, 0.9375, 0.375, 0.9375, 0.375, 0.875, 0.4062, 0.375, 0.4062, 0.4375, 0.375, 0.4375, 0.375, 0.375, 0.4062, 0.8125, 0.4062, 0.875, 0.375, 0.875, 0.375, 0.8125, 0.4062, 0.3125, 0.4062, 0.375, 0.375, 0.375, 0.375, 0.3125, 0.4062, 0.75, 0.4062, 0.8125, 0.375, 0.8125, 0.375, 0.75, 0.4062, 0.25, 0.4062, 0.3125, 0.375, 0.3125, 0.375, 0.25, 0.4062, 0.6875, 0.4062, 0.75, 0.375, 0.75, 0.375, 0.6875, 0.4062, 0.1875, 0.4062, 0.25, 0.375, 0.25, 0.375, 0.1875, 0.4062, 0.625, 0.4062, 0.6875, 0.375, 0.6875, 0.375, 0.625, 0.4062, 0.125, 0.4062, 0.1875, 0.375, 0.1875, 0.375, 0.125, 0.4062, 0.5625, 0.4062, 0.625, 0.375, 0.625, 0.375, 0.5625, 0.4062, 0.0625, 0.4062, 0.125, 0.375, 0.125, 0.375, 0.0625, 0.4062, 0.5, 0.4062, 0.5625, 0.375, 0.5625, 0.375, 0.5, 0.375, 0.6875, 0.375, 0.75, 0.3437, 0.75, 0.3437, 0.6875, 0.375, 0.1875, 0.375, 0.25, 0.3437, 0.25, 0.3437, 0.1875, 0.375, 0.625, 0.375, 0.6875, 0.3437, 0.6875, 0.3437, 0.625, 0.375, 0.125, 0.375, 0.1875, 0.3437, 0.1875, 0.3437, 0.125, 0.375, 0.5625, 0.375, 0.625, 0.3437, 0.625, 0.3437, 0.5625, 0.375, 0.0625, 0.375, 0.125, 0.3437, 0.125, 0.3437, 0.0625, 0.375, 0.5, 0.375, 0.5625, 0.3437, 0.5625, 0.3437, 0.5, 0.375, 0.9375, 0.3594, 1.0, 0.3437, 0.9375, 0.3594, 0.0, 0.375, 0.0625, 0.3437, 0.0625, 0.375, 0.4375, 0.375, 0.5, 0.3437, 0.5, 0.3437, 0.4375, 0.375, 0.875, 0.375, 0.9375, 0.3437, 0.9375, 0.3437, 0.875, 0.375, 0.375, 0.375, 0.4375, 0.3437, 0.4375, 0.3437, 0.375, 0.375, 0.8125, 0.375, 0.875, 0.3437, 0.875, 0.3437, 0.8125, 0.375, 0.3125, 0.375, 0.375, 0.3437, 0.375, 0.3437, 0.3125, 0.375, 0.75, 0.375, 0.8125, 0.3437, 0.8125, 0.3437, 0.75, 0.375, 0.25, 0.375, 0.3125, 0.3437, 0.3125, 0.3437, 0.25, 0.3437, 0.4375, 0.3437, 0.5, 0.3125, 0.5, 0.3125, 0.4375, 0.3437, 0.875, 0.3437, 0.9375, 0.3125, 0.9375, 0.3125, 0.875, 0.3437, 0.375, 0.3437, 0.4375, 0.3125, 0.4375, 0.3125, 0.375, 0.3437, 0.8125, 0.3437, 0.875, 0.3125, 0.875, 0.3125, 0.8125, 0.3437, 0.3125, 0.3437, 0.375, 0.3125, 0.375, 0.3125, 0.3125, 0.3437, 0.75, 0.3437, 0.8125, 0.3125, 0.8125, 0.3125, 0.75, 0.3437, 0.25, 0.3437, 0.3125, 0.3125, 0.3125, 0.3125, 0.25, 0.3437, 0.6875, 0.3437, 0.75, 0.3125, 0.75, 0.3125, 0.6875, 0.3437, 0.1875, 0.3437, 0.25, 0.3125, 0.25, 0.3125, 0.1875, 0.3437, 0.625, 0.3437, 0.6875, 0.3125, 0.6875, 0.3125, 0.625, 0.3437, 0.125, 0.3437, 0.1875, 0.3125, 0.1875, 0.3125, 0.125, 0.3437, 0.5625, 0.3437, 0.625, 0.3125, 0.625, 0.3125, 0.5625, 0.3437, 0.0625, 0.3437, 0.125, 0.3125, 0.125, 0.3125, 0.0625, 0.3437, 0.5, 0.3437, 0.5625, 0.3125, 0.5625, 0.3125, 0.5, 0.3437, 0.9375, 0.3281, 1.0, 0.3125, 0.9375, 0.3281, 0.0, 0.3437, 0.0625, 0.3125, 0.0625, 0.3125, 0.1875, 0.3125, 0.25, 0.2812, 0.25, 0.2812, 0.1875, 0.3125, 0.625, 0.3125, 0.6875, 0.2812, 0.6875, 0.2812, 0.625, 0.3125, 0.125, 0.3125, 0.1875, 0.2812, 0.1875, 0.2812, 0.125, 0.3125, 0.5625, 0.3125, 0.625, 0.2812, 0.625, 0.2812, 0.5625, 0.3125, 0.0625, 0.3125, 0.125, 0.2812, 0.125, 0.2812, 0.0625, 0.3125, 0.5, 0.3125, 0.5625, 0.2812, 0.5625, 0.2812, 0.5, 0.3125, 0.9375, 0.2969, 1.0, 0.2812, 0.9375, 0.2969, 0.0, 0.3125, 0.0625, 0.2812, 0.0625, 0.3125, 0.4375, 0.3125, 0.5, 0.2812, 0.5, 0.2812, 0.4375, 0.3125, 0.875, 0.3125, 0.9375, 0.2812, 0.9375, 0.2812, 0.875, 0.3125, 0.375, 0.3125, 0.4375, 0.2812, 0.4375, 0.2812, 0.375, 0.3125, 0.8125, 0.3125, 0.875, 0.2812, 0.875, 0.2812, 0.8125, 0.3125, 0.3125, 0.3125, 0.375, 0.2812, 0.375, 0.2812, 0.3125, 0.3125, 0.75, 0.3125, 0.8125, 0.2812, 0.8125, 0.2812, 0.75, 0.3125, 0.25, 0.3125, 0.3125, 0.2812, 0.3125, 0.2812, 0.25, 0.3125, 0.6875, 0.3125, 0.75, 0.2812, 0.75, 0.2812, 0.6875, 0.2812, 0.375, 0.2812, 0.4375, 0.25, 0.4375, 0.25, 0.375, 0.2812, 0.8125, 0.2812, 0.875, 0.25, 0.875, 0.25, 0.8125, 0.2812, 0.3125, 0.2812, 0.375, 0.25, 0.375, 0.25, 0.3125, 0.2812, 0.75, 0.2812, 0.8125, 0.25, 0.8125, 0.25, 0.75, 0.2812, 0.25, 0.2812, 0.3125, 0.25, 0.3125, 0.25, 0.25, 0.2812, 0.6875, 0.2812, 0.75, 0.25, 0.75, 0.25, 0.6875, 0.2812, 0.1875, 0.2812, 0.25, 0.25, 0.25, 0.25, 0.1875, 0.2812, 0.625, 0.2812, 0.6875, 0.25, 0.6875, 0.25, 0.625, 0.2812, 0.125, 0.2812, 0.1875, 0.25, 0.1875, 0.25, 0.125, 0.2812, 0.5625, 0.2812, 0.625, 0.25, 0.625, 0.25, 0.5625, 0.2812, 0.0625, 0.2812, 0.125, 0.25, 0.125, 0.25, 0.0625, 0.2812, 0.5, 0.2812, 0.5625, 0.25, 0.5625, 0.25, 0.5, 0.2812, 0.9375, 0.2656, 1.0, 0.25, 0.9375, 0.2656, 0.0, 0.2812, 0.0625, 0.25, 0.0625, 0.2812, 0.4375, 0.2812, 0.5, 0.25, 0.5, 0.25, 0.4375, 0.2812, 0.875, 0.2812, 0.9375, 0.25, 0.9375, 0.25, 0.875, 0.25, 0.125, 0.25, 0.1875, 0.2188, 0.1875, 0.2188, 0.125, 0.25, 0.5625, 0.25, 0.625, 0.2188, 0.625, 0.2187, 0.5625, 0.25, 0.0625, 0.25, 0.125, 0.2188, 0.125, 0.2188, 0.0625, 0.25, 0.5, 0.25, 0.5625, 0.2187, 0.5625, 0.2187, 0.5, 0.25, 0.9375, 0.2344, 1.0, 0.2188, 0.9375, 0.2344, 0.0, 0.25, 0.0625, 0.2188, 0.0625, 0.25, 0.4375, 0.25, 0.5, 0.2187, 0.5, 0.2187, 0.4375, 0.25, 0.875, 0.25, 0.9375, 0.2188, 0.9375, 0.2188, 0.875, 0.25, 0.375, 0.25, 0.4375, 0.2187, 0.4375, 0.2188, 0.375, 0.25, 0.8125, 0.25, 0.875, 0.2188, 0.875, 0.2188, 0.8125, 0.25, 0.3125, 0.25, 0.375, 0.2188, 0.375, 0.2187, 0.3125, 0.25, 0.75, 0.25, 0.8125, 0.2188, 0.8125, 0.2187, 0.75, 0.25, 0.25, 0.25, 0.3125, 0.2187, 0.3125, 0.2187, 0.25, 0.25, 0.6875, 0.25, 0.75, 0.2187, 0.75, 0.2187, 0.6875, 0.25, 0.1875, 0.25, 0.25, 0.2187, 0.25, 0.2188, 0.1875, 0.25, 0.625, 0.25, 0.6875, 0.2187, 0.6875, 0.2188, 0.625, 0.2188, 0.8125, 0.2188, 0.875, 0.1875, 0.875, 0.1875, 0.8125, 0.2187, 0.3125, 0.2188, 0.375, 0.1875, 0.375, 0.1875, 0.3125, 0.2187, 0.75, 0.2188, 0.8125, 0.1875, 0.8125, 0.1875, 0.75, 0.2187, 0.25, 0.2187, 0.3125, 0.1875, 0.3125, 0.1875, 0.25, 0.2187, 0.6875, 0.2187, 0.75, 0.1875, 0.75, 0.1875, 0.6875, 0.2188, 0.1875, 0.2187, 0.25, 0.1875, 0.25, 0.1875, 0.1875, 0.2188, 0.625, 0.2187, 0.6875, 0.1875, 0.6875, 0.1875, 0.625, 0.2188, 0.125, 0.2188, 0.1875, 0.1875, 0.1875, 0.1875, 0.125, 0.2187, 0.5625, 0.2188, 0.625, 0.1875, 0.625, 0.1875, 0.5625, 0.2188, 0.0625, 0.2188, 0.125, 0.1875, 0.125, 0.1875, 0.0625, 0.2187, 0.5, 0.2187, 0.5625, 0.1875, 0.5625, 0.1875, 0.5, 0.2188, 0.9375, 0.2031, 1.0, 0.1875, 0.9375, 0.2031, 0.0, 0.2188, 0.0625, 0.1875, 0.0625, 0.2187, 0.4375, 0.2187, 0.5, 0.1875, 0.5, 0.1875, 0.4375, 0.2188, 0.875, 0.2188, 0.9375, 0.1875, 0.9375, 0.1875, 0.875, 0.2188, 0.375, 0.2187, 0.4375, 0.1875, 0.4375, 0.1875, 0.375, 0.1875, 0.5625, 0.1875, 0.625, 0.1563, 0.625, 0.1562, 0.5625, 0.1875, 0.0625, 0.1875, 0.125, 0.1563, 0.125, 0.1563, 0.0625, 0.1875, 0.5, 0.1875, 0.5625, 0.1562, 0.5625, 0.1562, 0.5, 0.1875, 0.9375, 0.1719, 1.0, 0.1563, 0.9375, 0.1719, 0.0, 0.1875, 0.0625, 0.1563, 0.0625, 0.1875, 0.4375, 0.1875, 0.5, 0.1562, 0.5, 0.1562, 0.4375, 0.1875, 0.875, 0.1875, 0.9375, 0.1563, 0.9375, 0.1563, 0.875, 0.1875, 0.375, 0.1875, 0.4375, 0.1562, 0.4375, 0.1563, 0.375, 0.1875, 0.8125, 0.1875, 0.875, 0.1563, 0.875, 0.1563, 0.8125, 0.1875, 0.3125, 0.1875, 0.375, 0.1563, 0.375, 0.1562, 0.3125, 0.1875, 0.75, 0.1875, 0.8125, 0.1563, 0.8125, 0.1563, 0.75, 0.1875, 0.25, 0.1875, 0.3125, 0.1562, 0.3125, 0.1563, 0.25, 0.1875, 0.6875, 0.1875, 0.75, 0.1563, 0.75, 0.1562, 0.6875, 0.1875, 0.1875, 0.1875, 0.25, 0.1563, 0.25, 0.1563, 0.1875, 0.1875, 0.625, 0.1875, 0.6875, 0.1562, 0.6875, 0.1563, 0.625, 0.1875, 0.125, 0.1875, 0.1875, 0.1563, 0.1875, 0.1563, 0.125, 0.1562, 0.3125, 0.1563, 0.375, 0.125, 0.375, 0.125, 0.3125, 0.1563, 0.75, 0.1563, 0.8125, 0.125, 0.8125, 0.125, 0.75, 0.1563, 0.25, 0.1562, 0.3125, 0.125, 0.3125, 0.125, 0.25, 0.1562, 0.6875, 0.1563, 0.75, 0.125, 0.75, 0.125, 0.6875, 0.1563, 0.1875, 0.1563, 0.25, 0.125, 0.25, 0.125, 0.1875, 0.1563, 0.625, 0.1562, 0.6875, 0.125, 0.6875, 0.125, 0.625, 0.1563, 0.125, 0.1563, 0.1875, 0.125, 0.1875, 0.125, 0.125, 0.1562, 0.5625, 0.1563, 0.625, 0.125, 0.625, 0.125, 0.5625, 0.1563, 0.0625, 0.1563, 0.125, 0.125, 0.125, 0.125, 0.0625, 0.1562, 0.5, 0.1562, 0.5625, 0.125, 0.5625, 0.125, 0.5, 0.1563, 0.9375, 0.1406, 1.0, 0.125, 0.9375, 0.1406, 0.0, 0.1563, 0.0625, 0.125, 0.0625, 0.1562, 0.4375, 0.1562, 0.5, 0.125, 0.5, 0.125, 0.4375, 0.1563, 0.875, 0.1563, 0.9375, 0.125, 0.9375, 0.125, 0.875, 0.1563, 0.375, 0.1562, 0.4375, 0.125, 0.4375, 0.125, 0.375, 0.1563, 0.8125, 0.1563, 0.875, 0.125, 0.875, 0.125, 0.8125, 0.125, 0.0625, 0.125, 0.125, 0.09375, 0.125, 0.09375, 0.0625, 0.125, 0.5, 0.125, 0.5625, 0.09375, 0.5625, 0.09375, 0.5, 0.125, 0.9375, 0.1094, 1.0, 0.09375, 0.9375, 0.1094, 0.0, 0.125, 0.0625, 0.09375, 0.0625, 0.125, 0.4375, 0.125, 0.5, 0.09375, 0.5, 0.09375, 0.4375, 0.125, 0.875, 0.125, 0.9375, 0.09375, 0.9375, 0.09375, 0.875, 0.125, 0.375, 0.125, 0.4375, 0.09375, 0.4375, 0.09375, 0.375, 0.125, 0.8125, 0.125, 0.875, 0.09375, 0.875, 0.09375, 0.8125, 0.125, 0.3125, 0.125, 0.375, 0.09375, 0.375, 0.09375, 0.3125, 0.125, 0.75, 0.125, 0.8125, 0.09375, 0.8125, 0.09375, 0.75, 0.125, 0.25, 0.125, 0.3125, 0.09375, 0.3125, 0.09375, 0.25, 0.125, 0.6875, 0.125, 0.75, 0.09375, 0.75, 0.09375, 0.6875, 0.125, 0.1875, 0.125, 0.25, 0.09375, 0.25, 0.09375, 0.1875, 0.125, 0.625, 0.125, 0.6875, 0.09375, 0.6875, 0.09375, 0.625, 0.125, 0.125, 0.125, 0.1875, 0.09375, 0.1875, 0.09375, 0.125, 0.125, 0.5625, 0.125, 0.625, 0.09375, 0.625, 0.09375, 0.5625, 0.09375, 0.75, 0.09375, 0.8125, 0.0625, 0.8125, 0.0625, 0.75, 0.09375, 0.25, 0.09375, 0.3125, 0.0625, 0.3125, 0.0625, 0.25, 0.09375, 0.6875, 0.09375, 0.75, 0.0625, 0.75, 0.0625, 0.6875, 0.09375, 0.1875, 0.09375, 0.25, 0.0625, 0.25, 0.0625, 0.1875, 0.09375, 0.625, 0.09375, 0.6875, 0.0625, 0.6875, 0.0625, 0.625, 0.09375, 0.125, 0.09375, 0.1875, 0.0625, 0.1875, 0.0625, 0.125, 0.09375, 0.5625, 0.09375, 0.625, 0.0625, 0.625, 0.0625, 0.5625, 0.09375, 0.0625, 0.09375, 0.125, 0.0625, 0.125, 0.0625, 0.0625, 0.09375, 0.5, 0.09375, 0.5625, 0.0625, 0.5625, 0.0625, 0.5, 0.09375, 0.9375, 0.07813, 1.0, 0.0625, 0.9375, 0.07813, 0.0, 0.09375, 0.0625, 0.0625, 0.0625, 0.09375, 0.4375, 0.09375, 0.5, 0.0625, 0.5, 0.0625, 0.4375, 0.09375, 0.875, 0.09375, 0.9375, 0.0625, 0.9375, 0.0625, 0.875, 0.09375, 0.375, 0.09375, 0.4375, 0.0625, 0.4375, 0.0625, 0.375, 0.09375, 0.8125, 0.09375, 0.875, 0.0625, 0.875, 0.0625, 0.8125, 0.09375, 0.3125, 0.09375, 0.375, 0.0625, 0.375, 0.0625, 0.3125, 0.0625, 0.5, 0.0625, 0.5625, 0.03125, 0.5625, 0.03125, 0.5, 0.0625, 0.9375, 0.04688, 1.0, 0.03125, 0.9375, 0.04688, 0.0, 0.0625, 0.0625, 0.03125, 0.0625, 0.0625, 0.4375, 0.0625, 0.5, 0.03125, 0.5, 0.03125, 0.4375, 0.0625, 0.875, 0.0625, 0.9375, 0.03125, 0.9375, 0.03125, 0.875, 0.0625, 0.375, 0.0625, 0.4375, 0.03125, 0.4375, 0.03125, 0.375, 0.0625, 0.8125, 0.0625, 0.875, 0.03125, 0.875, 0.03125, 0.8125, 0.0625, 0.3125, 0.0625, 0.375, 0.03125, 0.375, 0.03125, 0.3125, 0.0625, 0.75, 0.0625, 0.8125, 0.03125, 0.8125, 0.03125, 0.75, 0.0625, 0.25, 0.0625, 0.3125, 0.03125, 0.3125, 0.03125, 0.25, 0.0625, 0.6875, 0.0625, 0.75, 0.03125, 0.75, 0.03125, 0.6875, 0.0625, 0.1875, 0.0625, 0.25, 0.03125, 0.25, 0.03125, 0.1875, 0.0625, 0.625, 0.0625, 0.6875, 0.03125, 0.6875, 0.03125, 0.625, 0.0625, 0.125, 0.0625, 0.1875, 0.03125, 0.1875, 0.03125, 0.125, 0.0625, 0.5625, 0.0625, 0.625, 0.03125, 0.625, 0.03125, 0.5625, 0.0625, 0.0625, 0.0625, 0.125, 0.03125, 0.125, 0.03125, 0.0625, 0.03125, 0.25, 0.03125, 0.3125, 0.0, 0.3125, 0.0, 0.25, 0.03125, 0.6875, 0.03125, 0.75, 0.0, 0.75, 0.0, 0.6875, 0.03125, 0.1875, 0.03125, 0.25, 0.0, 0.25, 5.96e-08, 0.1875, 0.03125, 0.625, 0.03125, 0.6875, 0.0, 0.6875, 5.96e-08, 0.625, 0.03125, 0.125, 0.03125, 0.1875, 5.96e-08, 0.1875, 8.941e-08, 0.125, 0.03125, 0.5625, 0.03125, 0.625, 5.96e-08, 0.625, 0.0, 0.5625, 0.03125, 0.0625, 0.03125, 0.125, 8.941e-08, 0.125, 2.384e-07, 0.0625, 0.03125, 0.5, 0.03125, 0.5625, 0.0, 0.5625, 0.0, 0.5, 0.03125, 0.9375, 0.01563, 1.0, 2.384e-07, 0.9375, 0.01563, 0.0, 0.03125, 0.0625, 2.384e-07, 0.0625, 0.03125, 0.4375, 0.03125, 0.5, 0.0, 0.5, 0.0, 0.4375, 0.03125, 0.875, 0.03125, 0.9375, 2.384e-07, 0.9375, 8.941e-08, 0.875, 0.03125, 0.375, 0.03125, 0.4375, 0.0, 0.4375, 5.96e-08, 0.375, 0.03125, 0.8125, 0.03125, 0.875, 8.941e-08, 0.875, 5.96e-08, 0.8125, 0.03125, 0.3125, 0.03125, 0.375, 5.96e-08, 0.375, 0.0, 0.3125, 0.03125, 0.75, 0.03125, 0.8125, 5.96e-08, 0.8125, 0.0, 0.75, 0.9844, 0.0, 1.0, 0.0625, 0.9688, 0.0625, 1.0, 0.4375, 1.0, 0.5, 0.9688, 0.5, 0.9688, 0.4375, 1.0, 0.875, 1.0, 0.9375, 0.9688, 0.9375, 0.9688, 0.875, 1.0, 0.375, 1.0, 0.4375, 0.9688, 0.4375, 0.9688, 0.375, 1.0, 0.8125, 1.0, 0.875, 0.9688, 0.875, 0.9688, 0.8125, 1.0, 0.3125, 1.0, 0.375, 0.9688, 0.375, 0.9688, 0.3125, 1.0, 0.75, 1.0, 0.8125, 0.9688, 0.8125, 0.9688, 0.75, 1.0, 0.25, 1.0, 0.3125, 0.9688, 0.3125, 0.9688, 0.25, 1.0, 0.6875, 1.0, 0.75, 0.9688, 0.75, 0.9688, 0.6875, 1.0, 0.1875, 1.0, 0.25, 0.9688, 0.25, 0.9688, 0.1875, 1.0, 0.625, 1.0, 0.6875, 0.9688, 0.6875, 0.9688, 0.625, 1.0, 0.125, 1.0, 0.1875, 0.9688, 0.1875, 0.9688, 0.125, 1.0, 0.5625, 1.0, 0.625, 0.9688, 0.625, 0.9688, 0.5625, 1.0, 0.0625, 1.0, 0.125, 0.9688, 0.125, 0.9688, 0.0625, 1.0, 0.5, 1.0, 0.5625, 0.9688, 0.5625, 0.9688, 0.5, 1.0, 0.9375, 0.9844, 1.0, 0.9688, 0.9375, 0.9688, 0.1875, 0.9688, 0.25, 0.9375, 0.25, 0.9375, 0.1875, 0.9688, 0.625, 0.9688, 0.6875, 0.9375, 0.6875, 0.9375, 0.625, 0.9688, 0.125, 0.9688, 0.1875, 0.9375, 0.1875, 0.9375, 0.125, 0.9688, 0.5625, 0.9688, 0.625, 0.9375, 0.625, 0.9375, 0.5625, 0.9688, 0.0625, 0.9688, 0.125, 0.9375, 0.125, 0.9375, 0.0625, 0.9688, 0.5, 0.9688, 0.5625, 0.9375, 0.5625, 0.9375, 0.5, 0.9688, 0.9375, 0.9531, 1.0, 0.9375, 0.9375, 0.9531, 0.0, 0.9688, 0.0625, 0.9375, 0.0625, 0.9688, 0.4375, 0.9688, 0.5, 0.9375, 0.5, 0.9375, 0.4375, 0.9688, 0.875, 0.9688, 0.9375, 0.9375, 0.9375, 0.9375, 0.875, 0.9688, 0.375, 0.9688, 0.4375, 0.9375, 0.4375, 0.9375, 0.375, 0.9688, 0.8125, 0.9688, 0.875, 0.9375, 0.875, 0.9375, 0.8125, 0.9688, 0.3125, 0.9688, 0.375, 0.9375, 0.375, 0.9375, 0.3125, 0.9688, 0.75, 0.9688, 0.8125, 0.9375, 0.8125, 0.9375, 0.75, 0.9688, 0.25, 0.9688, 0.3125, 0.9375, 0.3125, 0.9375, 0.25, 0.9688, 0.6875, 0.9688, 0.75, 0.9375, 0.75, 0.9375, 0.6875, 0.9375, 0.875, 0.9375, 0.9375, 0.9063, 0.9375, 0.9063, 0.875, 0.9375, 0.375, 0.9375, 0.4375, 0.9062, 0.4375, 0.9062, 0.375, 0.9375, 0.8125, 0.9375, 0.875, 0.9063, 0.875, 0.9062, 0.8125, 0.9375, 0.3125, 0.9375, 0.375, 0.9062, 0.375, 0.9062, 0.3125, 0.9375, 0.75, 0.9375, 0.8125, 0.9062, 0.8125, 0.9062, 0.75, 0.9375, 0.25, 0.9375, 0.3125, 0.9062, 0.3125, 0.9062, 0.25, 0.9375, 0.6875, 0.9375, 0.75, 0.9062, 0.75, 0.9062, 0.6875, 0.9375, 0.1875, 0.9375, 0.25, 0.9062, 0.25, 0.9062, 0.1875, 0.9375, 0.625, 0.9375, 0.6875, 0.9062, 0.6875, 0.9062, 0.625, 0.9375, 0.125, 0.9375, 0.1875, 0.9062, 0.1875, 0.9063, 0.125, 0.9375, 0.5625, 0.9375, 0.625, 0.9062, 0.625, 0.9062, 0.5625, 0.9375, 0.0625, 0.9375, 0.125, 0.9063, 0.125, 0.9063, 0.0625, 0.9375, 0.5, 0.9375, 0.5625, 0.9062, 0.5625, 0.9062, 0.5, 0.9375, 0.9375, 0.9219, 1.0, 0.9063, 0.9375, 0.9219, 0.0, 0.9375, 0.0625, 0.9063, 0.0625, 0.9375, 0.4375, 0.9375, 0.5, 0.9062, 0.5, 0.9062, 0.4375, 0.9062, 0.625, 0.9062, 0.6875, 0.875, 0.6875, 0.875, 0.625, 0.9063, 0.125, 0.9062, 0.1875, 0.875, 0.1875, 0.875, 0.125, 0.9062, 0.5625, 0.9062, 0.625, 0.875, 0.625, 0.875, 0.5625, 0.9063, 0.0625, 0.9063, 0.125, 0.875, 0.125, 0.875, 0.0625, 0.9062, 0.5, 0.9062, 0.5625, 0.875, 0.5625, 0.875, 0.5, 0.9063, 0.9375, 0.8906, 1.0, 0.875, 0.9375, 0.8906, 0.0, 0.9063, 0.0625, 0.875, 0.0625, 0.9062, 0.4375, 0.9062, 0.5, 0.875, 0.5, 0.875, 0.4375, 0.9063, 0.875, 0.9063, 0.9375, 0.875, 0.9375, 0.875, 0.875, 0.9062, 0.375, 0.9062, 0.4375, 0.875, 0.4375, 0.875, 0.375, 0.9062, 0.8125, 0.9063, 0.875, 0.875, 0.875, 0.875, 0.8125, 0.9062, 0.3125, 0.9062, 0.375, 0.875, 0.375, 0.875, 0.3125, 0.9062, 0.75, 0.9062, 0.8125, 0.875, 0.8125, 0.875, 0.75, 0.9062, 0.25, 0.9062, 0.3125, 0.875, 0.3125, 0.875, 0.25, 0.9062, 0.6875, 0.9062, 0.75, 0.875, 0.75, 0.875, 0.6875, 0.9062, 0.1875, 0.9062, 0.25, 0.875, 0.25, 0.875, 0.1875, 0.875, 0.375, 0.875, 0.4375, 0.8438, 0.4375, 0.8438, 0.375, 0.875, 0.8125, 0.875, 0.875, 0.8438, 0.875, 0.8438, 0.8125, 0.875, 0.3125, 0.875, 0.375, 0.8438, 0.375, 0.8438, 0.3125, 0.875, 0.75, 0.875, 0.8125, 0.8438, 0.8125, 0.8438, 0.75, 0.875, 0.25, 0.875, 0.3125, 0.8438, 0.3125, 0.8438, 0.25, 0.875, 0.6875, 0.875, 0.75, 0.8438, 0.75, 0.8438, 0.6875, 0.875, 0.1875, 0.875, 0.25, 0.8438, 0.25, 0.8438, 0.1875, 0.875, 0.625, 0.875, 0.6875, 0.8438, 0.6875, 0.8438, 0.625, 0.875, 0.125, 0.875, 0.1875, 0.8438, 0.1875, 0.8438, 0.125, 0.875, 0.5625, 0.875, 0.625, 0.8438, 0.625, 0.8438, 0.5625, 0.875, 0.0625, 0.875, 0.125, 0.8438, 0.125, 0.8438, 0.0625, 0.875, 0.5, 0.875, 0.5625, 0.8438, 0.5625, 0.8438, 0.5, 0.875, 0.9375, 0.8594, 1.0, 0.8438, 0.9375, 0.8594, 0.0, 0.875, 0.0625, 0.8438, 0.0625, 0.875, 0.4375, 0.875, 0.5, 0.8438, 0.5, 0.8438, 0.4375, 0.875, 0.875, 0.875, 0.9375, 0.8438, 0.9375, 0.8438, 0.875, 0.8438, 0.125, 0.8438, 0.1875, 0.8125, 0.1875, 0.8125, 0.125, 0.8438, 0.5625, 0.8438, 0.625, 0.8125, 0.625, 0.8125, 0.5625, 0.8438, 0.0625, 0.8438, 0.125, 0.8125, 0.125, 0.8125, 0.0625, 0.8438, 0.5, 0.8438, 0.5625, 0.8125, 0.5625, 0.8125, 0.5, 0.8438, 0.9375, 0.8281, 1.0, 0.8125, 0.9375, 0.8281, 0.0, 0.8438, 0.0625, 0.8125, 0.0625, 0.8438, 0.4375, 0.8438, 0.5, 0.8125, 0.5, 0.8125, 0.4375, 0.8438, 0.875, 0.8438, 0.9375, 0.8125, 0.9375, 0.8125, 0.875, 0.8438, 0.375, 0.8438, 0.4375, 0.8125, 0.4375, 0.8125, 0.375, 0.8438, 0.8125, 0.8438, 0.875, 0.8125, 0.875, 0.8125, 0.8125, 0.8438, 0.3125, 0.8438, 0.375, 0.8125, 0.375, 0.8125, 0.3125, 0.8438, 0.75, 0.8438, 0.8125, 0.8125, 0.8125, 0.8125, 0.75, 0.8438, 0.25, 0.8438, 0.3125, 0.8125, 0.3125, 0.8125, 0.25, 0.8438, 0.6875, 0.8438, 0.75, 0.8125, 0.75, 0.8125, 0.6875, 0.8438, 0.1875, 0.8438, 0.25, 0.8125, 0.25, 0.8125, 0.1875, 0.8438, 0.625, 0.8438, 0.6875, 0.8125, 0.6875, 0.8125, 0.625, 0.8125, 0.8125, 0.8125, 0.875, 0.7812, 0.875, 0.7812, 0.8125, 0.8125, 0.3125, 0.8125, 0.375, 0.7812, 0.375, 0.7812, 0.3125, 0.8125, 0.75, 0.8125, 0.8125, 0.7812, 0.8125, 0.7812, 0.75, 0.8125, 0.25, 0.8125, 0.3125, 0.7812, 0.3125, 0.7812, 0.25, 0.8125, 0.6875, 0.8125, 0.75, 0.7812, 0.75, 0.7812, 0.6875, 0.8125, 0.1875, 0.8125, 0.25, 0.7812, 0.25, 0.7812, 0.1875, 0.8125, 0.625, 0.8125, 0.6875, 0.7812, 0.6875, 0.7812, 0.625, 0.8125, 0.125, 0.8125, 0.1875, 0.7812, 0.1875, 0.7812, 0.125, 0.8125, 0.5625, 0.8125, 0.625, 0.7812, 0.625, 0.7812, 0.5625, 0.8125, 0.0625, 0.8125, 0.125, 0.7812, 0.125, 0.7812, 0.0625, 0.8125, 0.5, 0.8125, 0.5625, 0.7812, 0.5625, 0.7812, 0.5, 0.8125, 0.9375, 0.7969, 1.0, 0.7812, 0.9375, 0.7969, 0.0, 0.8125, 0.0625, 0.7812, 0.0625, 0.8125, 0.4375, 0.8125, 0.5, 0.7812, 0.5, 0.7812, 0.4375, 0.8125, 0.875, 0.8125, 0.9375, 0.7812, 0.9375, 0.7812, 0.875, 0.8125, 0.375, 0.8125, 0.4375, 0.7812, 0.4375, 0.7812, 0.375, 0.7812, 0.5625, 0.7812, 0.625, 0.75, 0.625, 0.75, 0.5625, 0.7812, 0.0625, 0.7812, 0.125, 0.75, 0.125, 0.75, 0.0625, 0.7812, 0.5, 0.7812, 0.5625, 0.75, 0.5625, 0.75, 0.5, 0.7812, 0.9375, 0.7656, 1.0, 0.75, 0.9375, 0.7656, 0.0, 0.7812, 0.0625, 0.75, 0.0625, 0.7812, 0.4375, 0.7812, 0.5, 0.75, 0.5, 0.75, 0.4375, 0.7812, 0.875, 0.7812, 0.9375, 0.75, 0.9375, 0.75, 0.875, 0.7812, 0.375, 0.7812, 0.4375, 0.75, 0.4375, 0.75, 0.375, 0.7812, 0.8125, 0.7812, 0.875, 0.75, 0.875, 0.75, 0.8125, 0.7812, 0.3125, 0.7812, 0.375, 0.75, 0.375, 0.75, 0.3125, 0.7812, 0.75, 0.7812, 0.8125, 0.75, 0.8125, 0.75, 0.75, 0.7812, 0.25, 0.7812, 0.3125, 0.75, 0.3125, 0.75, 0.25, 0.7812, 0.6875, 0.7812, 0.75, 0.75, 0.75, 0.75, 0.6875, 0.7812, 0.1875, 0.7812, 0.25, 0.75, 0.25, 0.75, 0.1875, 0.7812, 0.625, 0.7812, 0.6875, 0.75, 0.6875, 0.75, 0.625, 0.7812, 0.125, 0.7812, 0.1875, 0.75, 0.1875, 0.75, 0.125, 0.25, 0.49, 0.25, 0.25, 0.2968, 0.4854, 0.2968, 0.4854, 0.25, 0.25, 0.3418, 0.4717, 0.3418, 0.4717, 0.25, 0.25, 0.3833, 0.4496, 0.3833, 0.4496, 0.25, 0.25, 0.4197, 0.4197, 0.4197, 0.4197, 0.25, 0.25, 0.4496, 0.3833, 0.4496, 0.3833, 0.25, 0.25, 0.4717, 0.3418, 0.4717, 0.3418, 0.25, 0.25, 0.4854, 0.2968, 0.4854, 0.2968, 0.25, 0.25, 0.49, 0.25, 0.49, 0.25, 0.25, 0.25, 0.4854, 0.2032, 0.4854, 0.2032, 0.25, 0.25, 0.4717, 0.1582, 0.4717, 0.1582, 0.25, 0.25, 0.4496, 0.1167, 0.4496, 0.1167, 0.25, 0.25, 0.4197, 0.08029, 0.4197, 0.08029, 0.25, 0.25, 0.3833, 0.05045, 0.3833, 0.05045, 0.25, 0.25, 0.3418, 0.02827, 0.3418, 0.02827, 0.25, 0.25, 0.2968, 0.01461, 0.2968, 0.01461, 0.25, 0.25, 0.25, 0.01, 0.25, 0.01, 0.25, 0.25, 0.2032, 0.01461, 0.2032, 0.01461, 0.25, 0.25, 0.1582, 0.02827, 0.1582, 0.02827, 0.25, 0.25, 0.1167, 0.05045, 0.1167, 0.05045, 0.25, 0.25, 0.08029, 0.08029, 0.08029, 0.08029, 0.25, 0.25, 0.05045, 0.1167, 0.05045, 0.1167, 0.25, 0.25, 0.02827, 0.1582, 0.02827, 0.1582, 0.25, 0.25, 0.01461, 0.2032, 0.01461, 0.2032, 0.25, 0.25, 0.01, 0.25, 0.01, 0.25, 0.25, 0.25, 0.01461, 0.2968, 0.01461, 0.2968, 0.25, 0.25, 0.02827, 0.3418, 0.02827, 0.3418, 0.25, 0.25, 0.05045, 0.3833, 0.05045, 0.3833, 0.25, 0.25, 0.08029, 0.4197, 0.08029, 0.4197, 0.25, 0.25, 0.1167, 0.4496, 0.1167, 0.4496, 0.25, 0.25, 0.1582, 0.4717, 0.1582, 0.4717, 0.25, 0.25, 0.2032, 0.4854, 0.2032, 0.4854, 0.25, 0.25, 0.25, 0.49, 0.75, 0.49, 0.7968, 0.4854, 0.8418, 0.4717, 0.8833, 0.4496, 0.9197, 0.4197, 0.9496, 0.3833, 0.9717, 0.3418, 0.9854, 0.2968, 0.99, 0.25, 0.9854, 0.2032, 0.9717, 0.1582, 0.9496, 0.1167, 0.9197, 0.08029, 0.8833, 0.05045, 0.8418, 0.02827, 0.7968, 0.01461, 0.75, 0.01, 0.7032, 0.01461, 0.6582, 0.02827, 0.6167, 0.05045, 0.5803, 0.08029, 0.5504, 0.1167, 0.5283, 0.1582, 0.5146, 0.2032, 0.51, 0.25, 0.5146, 0.2968, 0.5283, 0.3418, 0.5504, 0.3833, 0.5803, 0.4197, 0.6167, 0.4496, 0.6582, 0.4717, 0.7032, 0.4854])
me_cone_001.use_remesh_preserve_volume = False
me_cone_001.use_remesh_preserve_attributes = False
me_cone_001.use_mirror_vertex_groups = False
me_cone_001.update()
me_cube_002 = bpy.data.meshes.new('Cube.002')
me_cube_002.from_pydata([(-1.0, -0.8222, -0.8186), (-1.0, -0.8888, 0.8654), (-0.9943, 0.8822, -0.8479), (-1.0, 0.6641, 0.7616), (1.0, -0.5484, -1.0), (1.0, -0.5484, -0.4793), (1.0, 0.5747, -1.0), (1.0, 0.5747, -0.4793), (-1.0, 0.0, -1.0), (-0.9883, -1.0, 0.0), (-1.0, 0.0, 1.0), (-0.9883, 0.8822, 0.0), (0.0, 1.0, -1.0), (0.0, 1.0, 0.8218), (1.0, 0.5747, -0.7919), (1.0, 0.0, -1.0), (1.0, 0.0, -0.4793), (1.0, -0.5484, -0.7919), (0.0, -1.0, -1.0), (0.0, -1.0, 0.8218), (0.0, 0.0, 0.8218), (0.0, 0.0, -1.0), (0.0, -1.0, 0.0), (1.0, 0.0, -0.7919), (0.0, 1.0, 0.0), (-0.9625, 0.0, 0.0), (-0.5, 1.0, -1.0), (-0.5, -1.0, 1.0), (-0.5, 1.0, 1.0), (-0.5, -1.0, -1.0), (-0.5, 0.0, 1.0), (-0.5, 0.0, -1.0), (-0.5, -1.0, 0.0), (-0.5, 1.0, 0.0), (-0.75, 1.0, -1.0), (-0.75, -1.0, 1.0), (-0.75, 0.0, -1.0), (-0.75, -1.0, 0.0), (-0.75, 1.0, 1.0), (-0.75, -1.0, -1.0), (-0.75, 0.0, 1.0), (-0.75, 1.0, 0.0), (-0.25, 1.0, 1.275), (-0.25, -1.0, -1.0), (-0.25, 0.0, 1.275), (-0.25, 1.0, 0.0), (-0.25, 1.0, -1.0), (-0.25, -1.0, 1.275), (-0.25, 0.0, -1.0), (-0.25, -1.0, 0.0), (0.5, 1.0, 0.5886), (0.5, -1.0, -1.0), (0.5, 1.0, -1.0), (0.5, -1.0, 0.5886), (0.5, 0.0, 0.5886), (0.5, 0.0, -1.0), (0.5, -1.0, 0.0), (0.5, 1.0, 0.0), (0.25, 1.0, -1.0), (0.25, -1.0, 1.077), (0.25, 0.0, -1.0), (0.25, -1.0, 0.0), (0.25, 1.0, 1.077), (0.25, -1.0, -1.0), (0.25, 0.0, 1.077), (0.25, 1.0, 0.0), (0.75, 1.0, 0.2576), (0.75, -1.0, -1.0), (0.75, 0.0, 0.2576), (0.75, 1.0, 0.0), (0.75, 1.0, -1.0), (0.75, -1.0, 0.2576), (0.75, 0.0, -1.0), (0.75, -1.0, 0.0), (-0.875, 1.0, -1.0), (-0.875, -1.0, 1.452), (-0.875, 0.0, -1.0), (-0.875, -1.0, 0.0), (-0.875, 1.0, 1.452), (-0.875, -1.0, -1.0), (-0.875, 0.0, 1.452), (-0.875, 1.0, 0.0), (-0.625, 1.0, 0.7095), (-0.625, -1.0, -1.0), (-0.625, 0.0, 0.7095), (-0.625, 1.0, 0.0), (-0.625, 1.0, -1.0), (-0.625, -1.0, 0.7095), (-0.625, 0.0, -1.0), (-0.625, -1.0, 0.0), (-0.375, 1.0, -1.0), (-0.375, -1.0, 1.125), (-0.375, 0.0, -1.0), (-0.375, -1.0, 0.0), (-0.375, 1.0, 1.125), (-0.375, -1.0, -1.0), (-0.375, 0.0, 1.125), (-0.375, 1.0, 0.0), (-0.125, 1.0, 1.0), (-0.125, -1.0, -1.0), (-0.125, 0.0, 1.0), (-0.125, 1.0, 0.0), (-0.125, 1.0, -1.0), (-0.125, -1.0, 1.0), (-0.125, 0.0, -1.0), (-0.125, -1.0, 0.0), (0.125, 1.0, -1.0), (0.125, -1.0, 0.8896), (0.125, 0.0, -1.0), (0.125, -1.0, 0.0), (0.125, 1.0, 0.8896), (0.125, -1.0, -1.0), (0.125, 0.0, 0.8896), (0.125, 1.0, 0.0), (0.375, 1.0, 0.8211), (0.375, -1.0, -1.0), (0.375, 0.0, 0.8211), (0.375, 1.0, 0.0), (0.375, 1.0, -1.0), (0.375, -1.0, 0.8211), (0.375, 0.0, -1.0), (0.375, -1.0, 0.0), (0.625, 1.0, -1.0), (0.625, -1.0, 0.3224), (0.625, 0.0, -1.0), (0.625, -1.0, 0.0), (0.625, 1.0, 0.3224), (0.625, -1.0, -1.0), (0.625, 0.0, 0.3224), (0.625, 1.0, 0.0), (0.875, 1.0, -0.2266), (0.875, -1.0, -1.0), (0.875, 0.0, -0.2266), (0.875, 1.0, -0.2261), (0.875, 1.0, -1.0), (0.875, -1.0, -0.2266), (0.875, 0.0, -1.0), (0.875, -1.0, -0.2261), (-0.935, 0.9408, -0.9235), (-0.9378, -0.9441, 1.157), (-0.9378, 0.0, -1.0), (-0.932, -1.0, 0.0), (-0.9378, 0.8311, 1.105), (-0.9378, -0.9106, -0.9088), (-0.9378, 0.0, 1.225), (-0.932, 0.9408, 0.0), (-0.9942, -0.9444, 0.4327), (-0.9942, 0.7731, 0.3808), (1.0, 0.5747, -0.6356), (1.0, -0.5484, -0.6356), (0.0, -1.0, 0.4109), (1.0, 0.0, -0.6356), (0.0, 1.0, 0.4109), (-0.9813, 0.0, 0.5), (-0.5, 1.0, 0.5), (-0.5, -1.0, 0.5), (-0.75, 1.0, 0.5), (-0.75, -1.0, 0.5), (-0.25, -1.0, 0.6377), (-0.25, 1.0, 0.6377), (0.5, -1.0, 0.2943), (0.5, 1.0, 0.2943), (0.25, 1.0, 0.5386), (0.25, -1.0, 0.5386), (0.75, -1.0, 0.1288), (0.75, 1.0, 0.1288), (-0.875, 1.0, 0.7259), (-0.875, -1.0, 0.7259), (-0.625, -1.0, 0.3547), (-0.625, 1.0, 0.3547), (-0.375, 1.0, 0.5627), (-0.375, -1.0, 0.5627), (-0.125, -1.0, 0.5), (-0.125, 1.0, 0.5), (0.125, 1.0, 0.4448), (0.125, -1.0, 0.4448), (0.375, -1.0, 0.4105), (0.375, 1.0, 0.4105), (0.625, 1.0, 0.1612), (0.625, -1.0, 0.1612), (0.875, -1.0, -0.2263), (0.875, 1.0, -0.2263), (-0.9349, 0.8859, 0.5524), (-0.9349, -0.972, 0.5785)], [], [(153, 10, 3, 147), (181, 130, 7, 148), (151, 16, 5, 149), (183, 139, 1, 146), (136, 15, 4, 131), (144, 10, 1, 139), (112, 20, 19, 107), (110, 13, 20, 112), (142, 3, 10, 144), (104, 21, 18, 99), (102, 12, 21, 104), (134, 6, 15, 136), (143, 141, 9, 0), (111, 109, 22, 18), (175, 107, 19, 150), (15, 23, 17, 4), (6, 14, 23, 15), (148, 7, 16, 151), (134, 133, 14, 6), (102, 101, 24, 12), (173, 98, 13, 152), (8, 25, 11, 2), (0, 9, 25, 8), (146, 1, 10, 153), (169, 82, 28, 154), (86, 85, 33, 26), (95, 93, 32, 29), (86, 26, 31, 88), (88, 31, 29, 83), (94, 28, 30, 96), (96, 30, 27, 91), (171, 91, 27, 155), (76, 36, 39, 79), (74, 34, 36, 76), (74, 81, 41, 34), (166, 78, 38, 156), (83, 89, 37, 39), (82, 38, 40, 84), (84, 40, 35, 87), (168, 87, 35, 157), (172, 103, 47, 158), (100, 44, 47, 103), (98, 42, 44, 100), (99, 105, 49, 43), (170, 94, 42, 159), (90, 97, 45, 46), (90, 46, 48, 92), (92, 48, 43, 95), (118, 117, 57, 52), (179, 123, 53, 160), (127, 125, 56, 51), (118, 52, 55, 120), (126, 50, 54, 128), (128, 54, 53, 123), (120, 55, 51, 115), (177, 114, 50, 161), (174, 110, 62, 162), (108, 60, 63, 111), (106, 58, 60, 108), (106, 113, 65, 58), (176, 119, 59, 163), (115, 121, 61, 63), (114, 62, 64, 116), (116, 64, 59, 119), (132, 68, 71, 135), (130, 66, 68, 132), (131, 137, 73, 67), (180, 135, 71, 164), (122, 129, 69, 70), (122, 70, 72, 124), (124, 72, 67, 127), (178, 126, 66, 165), (182, 142, 78, 166), (138, 145, 81, 74), (138, 74, 76, 140), (140, 76, 79, 143), (39, 37, 77, 79), (38, 78, 80, 40), (40, 80, 75, 35), (157, 35, 75, 167), (155, 27, 87, 168), (30, 84, 87, 27), (28, 82, 84, 30), (29, 32, 89, 83), (36, 88, 83, 39), (34, 86, 88, 36), (34, 41, 85, 86), (156, 38, 82, 169), (31, 92, 95, 29), (26, 90, 92, 31), (26, 33, 97, 90), (154, 28, 94, 170), (158, 47, 91, 171), (44, 96, 91, 47), (42, 94, 96, 44), (43, 49, 93, 95), (18, 22, 105, 99), (13, 98, 100, 20), (20, 100, 103, 19), (150, 19, 103, 172), (159, 42, 98, 173), (46, 45, 101, 102), (46, 102, 104, 48), (48, 104, 99, 43), (12, 24, 113, 106), (12, 106, 108, 21), (21, 108, 111, 18), (152, 13, 110, 174), (163, 59, 107, 175), (63, 61, 109, 111), (62, 110, 112, 64), (64, 112, 107, 59), (54, 116, 119, 53), (50, 114, 116, 54), (51, 56, 121, 115), (160, 53, 119, 176), (162, 62, 114, 177), (60, 120, 115, 63), (58, 118, 120, 60), (58, 65, 117, 118), (161, 50, 126, 178), (55, 124, 127, 51), (52, 122, 124, 55), (52, 57, 129, 122), (68, 128, 123, 71), (66, 126, 128, 68), (67, 73, 125, 127), (164, 71, 123, 179), (149, 5, 135, 180), (4, 17, 137, 131), (7, 130, 132, 16), (16, 132, 135, 5), (70, 69, 133, 134), (70, 134, 136, 72), (72, 136, 131, 67), (165, 66, 130, 181), (8, 140, 143, 0), (2, 138, 140, 8), (2, 11, 145, 138), (147, 3, 142, 182), (79, 77, 141, 143), (78, 142, 144, 80), (80, 144, 139, 75), (167, 75, 139, 183), (77, 167, 183, 141), (11, 147, 182, 145), (69, 165, 181, 133), (17, 149, 180, 137), (73, 164, 179, 125), (57, 161, 178, 129), (65, 162, 177, 117), (56, 160, 176, 121), (61, 163, 175, 109), (24, 152, 174, 113), (45, 159, 173, 101), (22, 150, 172, 105), (49, 158, 171, 93), (33, 154, 170, 97), (41, 156, 169, 85), (32, 155, 168, 89), (37, 157, 167, 77), (145, 182, 166, 81), (129, 178, 165, 69), (137, 180, 164, 73), (121, 176, 163, 61), (113, 174, 162, 65), (117, 177, 161, 57), (125, 179, 160, 56), (97, 170, 159, 45), (105, 172, 158, 49), (89, 168, 157, 37), (81, 166, 156, 41), (93, 171, 155, 32), (85, 169, 154, 33), (9, 146, 153, 25), (101, 173, 152, 24), (14, 148, 151, 23), (109, 175, 150, 22), (141, 183, 146, 9), (23, 151, 149, 17), (133, 181, 148, 14), (25, 153, 147, 11)])
me_cube_002.polygons.foreach_set('material_index', [0, 0, 0, 0, 0, 0, 0, 2, 0, 0, 0, 0, 0, 0, 0, 0, 0, 0, 2, 0, 0, 0, 0, 0, 0, 0, 0, 0, 0, 0, 0, 2, 0, 0, 0, 0, 2, 2, 0, 0, 0, 2, 0, 2, 0, 0, 0, 0, 0, 0, 0, 0, 0, 2, 0, 0, 0, 0, 0, 0, 2, 0, 0, 0, 2, 0, 0, 0, 2, 0, 0, 0, 0, 0, 0, 0, 0, 0, 0, 0, 0, 2, 0, 0, 0, 0, 2, 0, 0, 0, 0, 0, 0, 0, 2, 0, 0, 0, 0, 0, 2, 2, 0, 0, 0, 0, 0, 0, 0, 2, 0, 2, 0, 2, 2, 0, 0, 0, 0, 2, 0, 0, 0, 2, 0, 0, 2, 0, 0, 0, 0, 0, 0, 0, 0, 0, 0, 0, 0, 0, 0, 0, 0, 0, 1, 0, 0, 0, 0, 0, 0, 0, 0, 0, 0, 0, 0, 2, 0, 0, 0, 1, 0, 0, 0, 0, 0, 0, 0, 0, 0, 0, 0, 0, 0, 0, 0, 2, 0, 0, 0, 0])
_uv = me_cube_002.uv_layers.new(name='UVMap')
_uv.uv.foreach_set('vector', [0.5625, 0.125, 0.625, 0.125, 0.625, 0.25, 0.5625, 0.25, 0.5625, 0.4844, 0.625, 0.4844, 0.625, 0.5, 0.5625, 0.5, 0.5625, 0.625, 0.625, 0.625, 0.625, 0.75, 0.5625, 0.75, 0.5625, 0.9922, 0.625, 0.9922, 0.625, 1.0, 0.5625, 1.0, 0.3594, 0.625, 0.375, 0.625, 0.375, 0.75, 0.3594, 0.75, 0.8672, 0.625, 0.875, 0.625, 0.875, 0.75, 0.8672, 0.75, 0.7344, 0.625, 0.75, 0.625, 0.75, 0.75, 0.7344, 0.75, 0.7344, 0.5, 0.75, 0.5, 0.75, 0.625, 0.7344, 0.625, 0.8672, 0.5, 0.875, 0.5, 0.875, 0.625, 0.8672, 0.625, 0.2344, 0.625, 0.25, 0.625, 0.25, 0.75, 0.2344, 0.75, 0.2344, 0.5, 0.25, 0.5, 0.25, 0.625, 0.2344, 0.625, 0.3594, 0.5, 0.375, 0.5, 0.375, 0.625, 0.3594, 0.625, 0.375, 0.9922, 0.5, 0.9922, 0.5, 1.0, 0.375, 1.0, 0.375, 0.8594, 0.5, 0.8594, 0.5, 0.875, 0.375, 0.875, 0.5625, 0.8594, 0.625, 0.8594, 0.625, 0.875, 0.5625, 0.875, 0.375, 0.625, 0.5, 0.625, 0.5, 0.75, 0.375, 0.75, 0.375, 0.5, 0.5, 0.5, 0.5, 0.625, 0.375, 0.625, 0.5625, 0.5, 0.625, 0.5, 0.625, 0.625, 0.5625, 0.625, 0.375, 0.4844, 0.5, 0.4844, 0.5, 0.5, 0.375, 0.5, 0.375, 0.3594, 0.5, 0.3594, 0.5, 0.375, 0.375, 0.375, 0.5625, 0.3594, 0.625, 0.3594, 0.625, 0.375, 0.5625, 0.375, 0.375, 0.125, 0.5, 0.125, 0.5, 0.25, 0.375, 0.25, 0.375, 0.0, 0.5, 0.0, 0.5, 0.125, 0.375, 0.125, 0.5625, 0.0, 0.625, 0.0, 0.625, 0.125, 0.5625, 0.125, 0.5625, 0.2969, 0.625, 0.2969, 0.625, 0.3125, 0.5625, 0.3125, 0.375, 0.2969, 0.5, 0.2969, 0.5, 0.3125, 0.375, 0.3125, 0.375, 0.9219, 0.5, 0.9219, 0.5, 0.9375, 0.375, 0.9375, 0.1719, 0.5, 0.1875, 0.5, 0.1875, 0.625, 0.1719, 0.625, 0.1719, 0.625, 0.1875, 0.625, 0.1875, 0.75, 0.1719, 0.75, 0.7969, 0.5, 0.8125, 0.5, 0.8125, 0.625, 0.7969, 0.625, 0.7969, 0.625, 0.8125, 0.625, 0.8125, 0.75, 0.7969, 0.75, 0.5625, 0.9219, 0.625, 0.9219, 0.625, 0.9375, 0.5625, 0.9375, 0.1406, 0.625, 0.1562, 0.625, 0.1562, 0.75, 0.1406, 0.75, 0.1406, 0.5, 0.1562, 0.5, 0.1562, 0.625, 0.1406, 0.625, 0.375, 0.2656, 0.5, 0.2656, 0.5, 0.2812, 0.375, 0.2812, 0.5625, 0.2656, 0.625, 0.2656, 0.625, 0.2812, 0.5625, 0.2812, 0.375, 0.9531, 0.5, 0.9531, 0.5, 0.9688, 0.375, 0.9688, 0.8281, 0.5, 0.8438, 0.5, 0.8438, 0.625, 0.8281, 0.625, 0.8281, 0.625, 0.8438, 0.625, 0.8438, 0.75, 0.8281, 0.75, 0.5625, 0.9531, 0.625, 0.9531, 0.625, 0.9688, 0.5625, 0.9688, 0.5625, 0.8906, 0.625, 0.8906, 0.625, 0.9062, 0.5625, 0.9062, 0.7656, 0.625, 0.7812, 0.625, 0.7812, 0.75, 0.7656, 0.75, 0.7656, 0.5, 0.7812, 0.5, 0.7812, 0.625, 0.7656, 0.625, 0.375, 0.8906, 0.5, 0.8906, 0.5, 0.9062, 0.375, 0.9062, 0.5625, 0.3281, 0.625, 0.3281, 0.625, 0.3438, 0.5625, 0.3438, 0.375, 0.3281, 0.5, 0.3281, 0.5, 0.3438, 0.375, 0.3438, 0.2031, 0.5, 0.2188, 0.5, 0.2188, 0.625, 0.2031, 0.625, 0.2031, 0.625, 0.2188, 0.625, 0.2188, 0.75, 0.2031, 0.75, 0.375, 0.4219, 0.5, 0.4219, 0.5, 0.4375, 0.375, 0.4375, 0.5625, 0.7969, 0.625, 0.7969, 0.625, 0.8125, 0.5625, 0.8125, 0.375, 0.7969, 0.5, 0.7969, 0.5, 0.8125, 0.375, 0.8125, 0.2969, 0.5, 0.3125, 0.5, 0.3125, 0.625, 0.2969, 0.625, 0.6719, 0.5, 0.6875, 0.5, 0.6875, 0.625, 0.6719, 0.625, 0.6719, 0.625, 0.6875, 0.625, 0.6875, 0.75, 0.6719, 0.75, 0.2969, 0.625, 0.3125, 0.625, 0.3125, 0.75, 0.2969, 0.75, 0.5625, 0.4219, 0.625, 0.4219, 0.625, 0.4375, 0.5625, 0.4375, 0.5625, 0.3906, 0.625, 0.3906, 0.625, 0.4062, 0.5625, 0.4062, 0.2656, 0.625, 0.2812, 0.625, 0.2812, 0.75, 0.2656, 0.75, 0.2656, 0.5, 0.2812, 0.5, 0.2812, 0.625, 0.2656, 0.625, 0.375, 0.3906, 0.5, 0.3906, 0.5, 0.4062, 0.375, 0.4062, 0.5625, 0.8281, 0.625, 0.8281, 0.625, 0.8438, 0.5625, 0.8438, 0.375, 0.8281, 0.5, 0.8281, 0.5, 0.8438, 0.375, 0.8438, 0.7031, 0.5, 0.7188, 0.5, 0.7188, 0.625, 0.7031, 0.625, 0.7031, 0.625, 0.7188, 0.625, 0.7188, 0.75, 0.7031, 0.75, 0.6406, 0.625, 0.6562, 0.625, 0.6562, 0.75, 0.6406, 0.75, 0.6406, 0.5, 0.6562, 0.5, 0.6562, 0.625, 0.6406, 0.625, 0.375, 0.7656, 0.5, 0.7656, 0.5, 0.7812, 0.375, 0.7812, 0.5625, 0.7656, 0.625, 0.7656, 0.625, 0.7812, 0.5625, 0.7812, 0.375, 0.4531, 0.5, 0.4531, 0.5, 0.4688, 0.375, 0.4688, 0.3281, 0.5, 0.3438, 0.5, 0.3438, 0.625, 0.3281, 0.625, 0.3281, 0.625, 0.3438, 0.625, 0.3438, 0.75, 0.3281, 0.75, 0.5625, 0.4531, 0.625, 0.4531, 0.625, 0.4688, 0.5625, 0.4687, 0.5625, 0.2578, 0.625, 0.2578, 0.625, 0.2656, 0.5625, 0.2656, 0.375, 0.2578, 0.5, 0.2578, 0.5, 0.2656, 0.375, 0.2656, 0.1328, 0.5, 0.1406, 0.5, 0.1406, 0.625, 0.1328, 0.625, 0.1328, 0.625, 0.1406, 0.625, 0.1406, 0.75, 0.1328, 0.75, 0.375, 0.9688, 0.5, 0.9688, 0.5, 0.9844, 0.375, 0.9844, 0.8438, 0.5, 0.8594, 0.5, 0.8594, 0.625, 0.8438, 0.625, 0.8438, 0.625, 0.8594, 0.625, 0.8594, 0.75, 0.8438, 0.75, 0.5625, 0.9688, 0.625, 0.9688, 0.625, 0.9844, 0.5625, 0.9844, 0.5625, 0.9375, 0.625, 0.9375, 0.625, 0.9531, 0.5625, 0.9531, 0.8125, 0.625, 0.8281, 0.625, 0.8281, 0.75, 0.8125, 0.75, 0.8125, 0.5, 0.8281, 0.5, 0.8281, 0.625, 0.8125, 0.625, 0.375, 0.9375, 0.5, 0.9375, 0.5, 0.9531, 0.375, 0.9531, 0.1562, 0.625, 0.1719, 0.625, 0.1719, 0.75, 0.1562, 0.75, 0.1562, 0.5, 0.1719, 0.5, 0.1719, 0.625, 0.1562, 0.625, 0.375, 0.2812, 0.5, 0.2812, 0.5, 0.2969, 0.375, 0.2969, 0.5625, 0.2812, 0.625, 0.2812, 0.625, 0.2969, 0.5625, 0.2969, 0.1875, 0.625, 0.2031, 0.625, 0.2031, 0.75, 0.1875, 0.75, 0.1875, 0.5, 0.2031, 0.5, 0.2031, 0.625, 0.1875, 0.625, 0.375, 0.3125, 0.5, 0.3125, 0.5, 0.3281, 0.375, 0.3281, 0.5625, 0.3125, 0.625, 0.3125, 0.625, 0.3281, 0.5625, 0.3281, 0.5625, 0.9062, 0.625, 0.9062, 0.625, 0.9219, 0.5625, 0.9219, 0.7812, 0.625, 0.7969, 0.625, 0.7969, 0.75, 0.7812, 0.75, 0.7812, 0.5, 0.7969, 0.5, 0.7969, 0.625, 0.7812, 0.625, 0.375, 0.9062, 0.5, 0.9062, 0.5, 0.9219, 0.375, 0.9219, 0.375, 0.875, 0.5, 0.875, 0.5, 0.8906, 0.375, 0.8906, 0.75, 0.5, 0.7656, 0.5, 0.7656, 0.625, 0.75, 0.625, 0.75, 0.625, 0.7656, 0.625, 0.7656, 0.75, 0.75, 0.75, 0.5625, 0.875, 0.625, 0.875, 0.625, 0.8906, 0.5625, 0.8906, 0.5625, 0.3438, 0.625, 0.3438, 0.625, 0.3594, 0.5625, 0.3594, 0.375, 0.3438, 0.5, 0.3438, 0.5, 0.3594, 0.375, 0.3594, 0.2188, 0.5, 0.2344, 0.5, 0.2344, 0.625, 0.2188, 0.625, 0.2188, 0.625, 0.2344, 0.625, 0.2344, 0.75, 0.2188, 0.75, 0.375, 0.375, 0.5, 0.375, 0.5, 0.3906, 0.375, 0.3906, 0.25, 0.5, 0.2656, 0.5, 0.2656, 0.625, 0.25, 0.625, 0.25, 0.625, 0.2656, 0.625, 0.2656, 0.75, 0.25, 0.75, 0.5625, 0.375, 0.625, 0.375, 0.625, 0.3906, 0.5625, 0.3906, 0.5625, 0.8438, 0.625, 0.8438, 0.625, 0.8594, 0.5625, 0.8594, 0.375, 0.8438, 0.5, 0.8438, 0.5, 0.8594, 0.375, 0.8594, 0.7188, 0.5, 0.7344, 0.5, 0.7344, 0.625, 0.7188, 0.625, 0.7188, 0.625, 0.7344, 0.625, 0.7344, 0.75, 0.7188, 0.75, 0.6875, 0.625, 0.7031, 0.625, 0.7031, 0.75, 0.6875, 0.75, 0.6875, 0.5, 0.7031, 0.5, 0.7031, 0.625, 0.6875, 0.625, 0.375, 0.8125, 0.5, 0.8125, 0.5, 0.8281, 0.375, 0.8281, 0.5625, 0.8125, 0.625, 0.8125, 0.625, 0.8281, 0.5625, 0.8281, 0.5625, 0.4062, 0.625, 0.4062, 0.625, 0.4219, 0.5625, 0.4219, 0.2812, 0.625, 0.2969, 0.625, 0.2969, 0.75, 0.2812, 0.75, 0.2812, 0.5, 0.2969, 0.5, 0.2969, 0.625, 0.2812, 0.625, 0.375, 0.4062, 0.5, 0.4062, 0.5, 0.4219, 0.375, 0.4219, 0.5625, 0.4375, 0.625, 0.4375, 0.625, 0.4531, 0.5625, 0.4531, 0.3125, 0.625, 0.3281, 0.625, 0.3281, 0.75, 0.3125, 0.75, 0.3125, 0.5, 0.3281, 0.5, 0.3281, 0.625, 0.3125, 0.625, 0.375, 0.4375, 0.5, 0.4375, 0.5, 0.4531, 0.375, 0.4531, 0.6562, 0.625, 0.6719, 0.625, 0.6719, 0.75, 0.6562, 0.75, 0.6562, 0.5, 0.6719, 0.5, 0.6719, 0.625, 0.6562, 0.625, 0.375, 0.7812, 0.5, 0.7812, 0.5, 0.7969, 0.375, 0.7969, 0.5625, 0.7812, 0.625, 0.7812, 0.625, 0.7969, 0.5625, 0.7969, 0.5625, 0.75, 0.625, 0.75, 0.625, 0.7656, 0.5625, 0.7656, 0.375, 0.75, 0.5, 0.75, 0.5, 0.7656, 0.375, 0.7656, 0.625, 0.5, 0.6406, 0.5, 0.6406, 0.625, 0.625, 0.625, 0.625, 0.625, 0.6406, 0.625, 0.6406, 0.75, 0.625, 0.75, 0.375, 0.4688, 0.5, 0.4688, 0.5, 0.4844, 0.375, 0.4844, 0.3438, 0.5, 0.3594, 0.5, 0.3594, 0.625, 0.3438, 0.625, 0.3438, 0.625, 0.3594, 0.625, 0.3594, 0.75, 0.3438, 0.75, 0.5625, 0.4687, 0.625, 0.4688, 0.625, 0.4844, 0.5625, 0.4844, 0.125, 0.625, 0.1328, 0.625, 0.1328, 0.75, 0.125, 0.75, 0.125, 0.5, 0.1328, 0.5, 0.1328, 0.625, 0.125, 0.625, 0.375, 0.25, 0.5, 0.25, 0.5, 0.2578, 0.375, 0.2578, 0.5625, 0.25, 0.625, 0.25, 0.625, 0.2578, 0.5625, 0.2578, 0.375, 0.9844, 0.5, 0.9844, 0.5, 0.9922, 0.375, 0.9922, 0.8594, 0.5, 0.8672, 0.5, 0.8672, 0.625, 0.8594, 0.625, 0.8594, 0.625, 0.8672, 0.625, 0.8672, 0.75, 0.8594, 0.75, 0.5625, 0.9844, 0.625, 0.9844, 0.625, 0.9922, 0.5625, 0.9922, 0.5, 0.9844, 0.5625, 0.9844, 0.5625, 0.9922, 0.5, 0.9922, 0.5, 0.25, 0.5625, 0.25, 0.5625, 0.2578, 0.5, 0.2578, 0.5, 0.4688, 0.5625, 0.4687, 0.5625, 0.4844, 0.5, 0.4844, 0.5, 0.75, 0.5625, 0.75, 0.5625, 0.7656, 0.5, 0.7656, 0.5, 0.7812, 0.5625, 0.7812, 0.5625, 0.7969, 0.5, 0.7969, 0.5, 0.4375, 0.5625, 0.4375, 0.5625, 0.4531, 0.5, 0.4531, 0.5, 0.4062, 0.5625, 0.4062, 0.5625, 0.4219, 0.5, 0.4219, 0.5, 0.8125, 0.5625, 0.8125, 0.5625, 0.8281, 0.5, 0.8281, 0.5, 0.8438, 0.5625, 0.8438, 0.5625, 0.8594, 0.5, 0.8594, 0.5, 0.375, 0.5625, 0.375, 0.5625, 0.3906, 0.5, 0.3906, 0.5, 0.3438, 0.5625, 0.3438, 0.5625, 0.3594, 0.5, 0.3594, 0.5, 0.875, 0.5625, 0.875, 0.5625, 0.8906, 0.5, 0.8906, 0.5, 0.9062, 0.5625, 0.9062, 0.5625, 0.9219, 0.5, 0.9219, 0.5, 0.3125, 0.5625, 0.3125, 0.5625, 0.3281, 0.5, 0.3281, 0.5, 0.2812, 0.5625, 0.2812, 0.5625, 0.2969, 0.5, 0.2969, 0.5, 0.9375, 0.5625, 0.9375, 0.5625, 0.9531, 0.5, 0.9531, 0.5, 0.9688, 0.5625, 0.9688, 0.5625, 0.9844, 0.5, 0.9844, 0.5, 0.2578, 0.5625, 0.2578, 0.5625, 0.2656, 0.5, 0.2656, 0.5, 0.4531, 0.5625, 0.4531, 0.5625, 0.4687, 0.5, 0.4688, 0.5, 0.7656, 0.5625, 0.7656, 0.5625, 0.7812, 0.5, 0.7812, 0.5, 0.8281, 0.5625, 0.8281, 0.5625, 0.8438, 0.5, 0.8438, 0.5, 0.3906, 0.5625, 0.3906, 0.5625, 0.4062, 0.5, 0.4062, 0.5, 0.4219, 0.5625, 0.4219, 0.5625, 0.4375, 0.5, 0.4375, 0.5, 0.7969, 0.5625, 0.7969, 0.5625, 0.8125, 0.5, 0.8125, 0.5, 0.3281, 0.5625, 0.3281, 0.5625, 0.3438, 0.5, 0.3438, 0.5, 0.8906, 0.5625, 0.8906, 0.5625, 0.9062, 0.5, 0.9062, 0.5, 0.9531, 0.5625, 0.9531, 0.5625, 0.9688, 0.5, 0.9688, 0.5, 0.2656, 0.5625, 0.2656, 0.5625, 0.2812, 0.5, 0.2812, 0.5, 0.9219, 0.5625, 0.9219, 0.5625, 0.9375, 0.5, 0.9375, 0.5, 0.2969, 0.5625, 0.2969, 0.5625, 0.3125, 0.5, 0.3125, 0.5, 0.0, 0.5625, 0.0, 0.5625, 0.125, 0.5, 0.125, 0.5, 0.3594, 0.5625, 0.3594, 0.5625, 0.375, 0.5, 0.375, 0.5, 0.5, 0.5625, 0.5, 0.5625, 0.625, 0.5, 0.625, 0.5, 0.8594, 0.5625, 0.8594, 0.5625, 0.875, 0.5, 0.875, 0.5, 0.9922, 0.5625, 0.9922, 0.5625, 1.0, 0.5, 1.0, 0.5, 0.625, 0.5625, 0.625, 0.5625, 0.75, 0.5, 0.75, 0.5, 0.4844, 0.5625, 0.4844, 0.5625, 0.5, 0.5, 0.5, 0.5, 0.125, 0.5625, 0.125, 0.5625, 0.25, 0.5, 0.25])
me_cube_002.materials.append(mat_skin1)
me_cube_002.materials.append(mat_eyes)
me_cube_002.materials.append(mat_spot)
me_cube_002.use_remesh_preserve_volume = False
me_cube_002.use_remesh_preserve_attributes = False
me_cube_002.use_mirror_vertex_groups = False
me_cube_002.update()
arm_armature_003 = bpy.data.armatures.new('Armature.003')  # bones are not reproduced

# ---- objects
ob_cat = bpy.data.objects.new('Cat', me_cone_001)
ob_cube = bpy.data.objects.new('Cube', me_cube_002)
ob_armature = bpy.data.objects.new('Armature', arm_armature_003)

# ---- transforms, parenting, visibility, modifiers, constraints
ob_cat.location = (-27.63, 0.1395, 1.793)
ob_cat.rotation_euler = (-0.7967, 0.6097, -0.5298)
ob_cat.scale = (0.25, 0.25, 0.25)
ob_cat.lineart.crease_threshold = 0.0
ob_cube.parent = ob_armature
ob_cube.matrix_parent_inverse = Matrix(((1.0, -0.0, 0.0, 2.298), (-0.0, 1.0, -0.0, -0.0216), (0.0, 0.0, 1.0, -1.838), (-0.0, 0.0, -0.0, 1.0)))
ob_cube.location = (1.452, 0.0216, 1.838)
ob_cube.scale = (7.5, 0.5, 0.5)
ob_cube.lineart.crease_threshold = 0.0
_vg = ob_cube.vertex_groups.new(name='Bone')
for _i, _w in zip([26, 27, 28, 29, 30, 31, 32, 33, 42, 43, 44, 45, 46, 47, 48, 49, 82, 83, 84, 85, 86, 87, 88, 89, 90, 91, 92, 93, 94, 95, 96, 97, 98, 100, 101, 103, 105, 154, 155, 158, 159, 168, 169, 170, 171, 172, 173], [0.5084, 0.8672, 0.8651, 0.5084, 0.9137, 0.5005, 0.5591, 0.5591, 0.4973, 0.1899, 0.4992, 0.452, 0.1898, 0.4972, 0.1221, 0.452, 0.05694, 0.0303, 0.03829, 0.03148, 0.03008, 0.05677, 0.01921, 0.0323, 0.9006, 0.9424, 0.9026, 0.9308, 0.9428, 0.9007, 0.9526, 0.9304, 0.03104, 0.01947, 0.006499, 0.03175, 0.006301, 0.7924, 0.7939, 0.4892, 0.4893, 0.05131, 0.05145, 0.9401, 0.9402, 0.02236, 0.02193]): _vg.add([_i], _w, 'REPLACE')
_vg = ob_cube.vertex_groups.new(name='Bone.001')
for _i, _w in zip([12, 13, 18, 19, 20, 21, 22, 24, 42, 43, 44, 45, 46, 47, 48, 49, 90, 91, 92, 93, 94, 95, 96, 97, 98, 99, 100, 101, 102, 103, 104, 105, 106, 107, 108, 109, 110, 111, 112, 113, 150, 152, 158, 159, 170, 171, 172, 173, 174, 175], [0.5101, 0.8566, 0.5101, 0.8552, 0.9119, 0.5019, 0.5629, 0.563, 0.5015, 0.8047, 0.5001, 0.5457, 0.8048, 0.5015, 0.8725, 0.5457, 0.06168, 0.03908, 0.0613, 0.03488, 0.03902, 0.06167, 0.02773, 0.03481, 0.9463, 0.9459, 0.9571, 0.9456, 0.9458, 0.9462, 0.9542, 0.9455, 0.0294, 0.06027, 0.01711, 0.03439, 0.06076, 0.02954, 0.0538, 0.034, 0.7826, 0.783, 0.5093, 0.5092, 0.03481, 0.0346, 0.9463, 0.9464, 0.05486, 0.0547]): _vg.add([_i], _w, 'REPLACE')
_vg = ob_cube.vertex_groups.new(name='Bone.002')
for _i, _w in zip([12, 13, 18, 19, 20, 21, 22, 24, 58, 59, 60, 61, 62, 63, 64, 65, 99, 101, 102, 104, 105, 106, 107, 108, 109, 110, 111, 112, 113, 114, 116, 117, 119, 121, 150, 152, 162, 163, 174, 175, 176, 177], [0.4869, 0.1377, 0.487, 0.1391, 0.08359, 0.496, 0.4342, 0.434, 0.1779, 0.494, 0.1069, 0.4478, 0.494, 0.178, 0.4974, 0.4479, 0.02149, 0.001825, 0.02142, 0.01724, 0.002318, 0.9028, 0.899, 0.9118, 0.9165, 0.8984, 0.9028, 0.9136, 0.9168, 0.0254, 0.01066, 0.004711, 0.02606, 0.004673, 0.2125, 0.2121, 0.4852, 0.4852, 0.9045, 0.9047, 0.01937, 0.01872]): _vg.add([_i], _w, 'REPLACE')
_vg = ob_cube.vertex_groups.new(name='Bone.003')
for _i, _w in zip([50, 51, 52, 53, 54, 55, 56, 57, 58, 59, 60, 61, 62, 63, 64, 65, 106, 107, 108, 109, 110, 111, 112, 113, 114, 115, 116, 117, 118, 119, 120, 121, 123, 125, 126, 128, 129, 160, 161, 162, 163, 174, 175, 176, 177, 178, 179], [0.835, 0.1714, 0.1714, 0.8301, 0.9232, 0.07674, 0.5161, 0.5164, 0.8158, 0.5029, 0.8872, 0.549, 0.5028, 0.8158, 0.5004, 0.549, 0.05717, 0.03091, 0.05443, 0.03226, 0.0312, 0.05718, 0.01484, 0.03202, 0.9474, 0.9313, 0.9621, 0.9413, 0.9314, 0.9475, 0.9403, 0.9409, 0.04882, 0.01876, 0.04611, 0.01143, 0.01928, 0.7402, 0.7434, 0.5117, 0.5117, 0.03072, 0.03073, 0.9447, 0.945, 0.03787, 0.03951]): _vg.add([_i], _w, 'REPLACE')
_vg = ob_cube.vertex_groups.new(name='Bone.004')
for _i, _w in zip([50, 51, 52, 53, 54, 55, 56, 57, 66, 67, 68, 69, 70, 71, 72, 73, 115, 117, 118, 120, 121, 122, 123, 124, 125, 126, 127, 128, 129, 130, 131, 133, 134, 135, 137, 160, 161, 164, 165, 178, 179, 180, 181], [0.1622, 0.8262, 0.8261, 0.167, 0.07497, 0.9214, 0.482, 0.4817, 0.8978, 0.5022, 0.9644, 0.8112, 0.5005, 0.8947, 0.1231, 0.8129, 0.05263, 0.01232, 0.05242, 0.05034, 0.01322, 0.9579, 0.9423, 0.9655, 0.9516, 0.9437, 0.9579, 0.9667, 0.9511, 0.05142, 0.005948, 0.04257, 0.008229, 0.05342, 0.04997, 0.2571, 0.254, 0.867, 0.8687, 0.9456, 0.9449, 0.05474, 0.05265]): _vg.add([_i], _w, 'REPLACE')
_vg = ob_cube.vertex_groups.new(name='Bone.005')
for _i, _w in zip([4, 5, 6, 7, 14, 15, 16, 17, 23, 66, 67, 68, 69, 70, 71, 72, 73, 122, 124, 127, 130, 131, 132, 133, 134, 135, 136, 137, 148, 149, 151, 164, 165, 180, 181], [0.998, 0.9941, 0.9972, 0.9955, 0.9992, 0.9999, 0.9997, 0.9992, 1.0, 0.09959, 0.4971, 0.01917, 0.1867, 0.4988, 0.1025, 0.8767, 0.185, 0.003529, 0.007579, 0.00388, 0.9485, 0.972, 0.9862, 0.9536, 0.9708, 0.9464, 0.9948, 0.9499, 0.9991, 0.9984, 1.0, 0.1304, 0.1288, 0.9451, 0.9472]): _vg.add([_i], _w, 'REPLACE')
_vg = ob_cube.vertex_groups.new(name='Bone.006')
for _i, _w in zip([26, 27, 28, 29, 30, 31, 32, 33, 34, 35, 36, 37, 38, 39, 40, 41, 82, 83, 84, 85, 86, 87, 88, 89, 90, 92, 93, 95, 97, 154, 155, 156, 157, 168, 169], [0.4864, 0.1254, 0.1274, 0.4864, 0.0804, 0.4952, 0.4367, 0.4368, 0.1297, 0.103, 0.08444, 0.2873, 0.1004, 0.1296, 0.07407, 0.2872, 0.8811, 0.8955, 0.9097, 0.9059, 0.8955, 0.8808, 0.9055, 0.9061, 0.02469, 0.02156, 0.003038, 0.02448, 0.003903, 0.201, 0.1995, 0.1446, 0.1461, 0.89, 0.8899]): _vg.add([_i], _w, 'REPLACE')
_vg = ob_cube.vertex_groups.new(name='Bone.007')
for _i, _w in zip([0, 1, 2, 3, 8, 9, 10, 11, 25, 34, 35, 36, 37, 38, 39, 40, 41, 74, 75, 77, 78, 79, 80, 81, 82, 84, 85, 87, 89, 138, 139, 141, 142, 143, 144, 145, 146, 147, 153, 156, 157, 166, 167, 168, 169, 182, 183], [0.1006, 0.8587, 0.0953, 0.8611, 0.05538, 0.2913, 0.9101, 0.2745, 0.2286, 0.09778, 0.8279, 0.02435, 0.3542, 0.831, 0.0977, 0.8963, 0.3546, 0.05559, 0.9107, 0.2279, 0.9109, 0.05595, 0.9624, 0.226, 0.05174, 0.03456, 0.003005, 0.05275, 0.001127, 0.06018, 0.9153, 0.2624, 0.9229, 0.06145, 0.975, 0.2551, 0.7282, 0.7234, 0.7844, 0.7157, 0.7145, 0.7809, 0.7765, 0.03626, 0.03544, 0.7792, 0.7719]): _vg.add([_i], _w, 'REPLACE')
_vg = ob_cube.vertex_groups.new(name='Bone.008')
for _i, _w in zip([0, 1, 2, 3, 8, 9, 10, 11, 25, 34, 35, 36, 37, 38, 39, 40, 41, 74, 75, 76, 77, 78, 79, 80, 81, 83, 85, 86, 88, 89, 138, 139, 140, 141, 142, 143, 145, 146, 147, 153, 156, 157, 166, 167, 182, 183], [0.8987, 0.1406, 0.904, 0.1383, 0.9443, 0.7077, 0.08955, 0.7246, 0.7711, 0.7698, 0.06535, 0.876, 0.357, 0.06484, 0.77, 0.003071, 0.3567, 0.9325, 0.07961, 0.9798, 0.751, 0.07861, 0.9321, 0.01109, 0.7541, 0.05231, 0.00332, 0.05202, 0.05368, 0.004099, 0.938, 0.08298, 0.9872, 0.734, 0.07553, 0.9367, 0.7416, 0.271, 0.2759, 0.2154, 0.1364, 0.1362, 0.2058, 0.2101, 0.2186, 0.2256]): _vg.add([_i], _w, 'REPLACE')
_m = ob_cube.modifiers.new('Armature', 'ARMATURE')
_m = ob_cube.modifiers.new('Armature.001', 'ARMATURE')
_m.object = ob_armature
_m = ob_cube.modifiers.new('Subdivision', 'SUBSURF')
_m.uv_smooth = 'PRESERVE_CORNERS'
_m.levels = 0
_m.show_only_control_edges = False
ob_armature.location = (0.0, 0.0, 0.0)
ob_armature.lineart.crease_threshold = 0.0

# ---- collection membership
col_collection.objects.link(ob_cat)
col_collection.objects.link(ob_cube)
col_collection.objects.link(ob_armature)

# ---- scene / render settings (as saved in the file)
scene.frame_start = 1; scene.frame_end = 60; scene.frame_set(60)
scene.render.engine = 'BLENDER_EEVEE_NEXT'
scene.cycles.use_denoising = False
scene.cycles.samples = 128
scene.cycles.sampling_pattern = 'TABULATED_SOBOL'
scene.cycles.use_adaptive_sampling = False
scene.cycles.use_light_tree = False
scene.view_settings.view_transform = 'Filmic'
bpy.context.view_layer.update()

# ---- added for rendering (the .blend has no active camera and no usable light): camera, sun
cam_auto = bpy.data.cameras.new('AutoCamera')
cam_auto.lens = 50.0
cam_auto.sensor_width = 36.0
cam_auto.clip_end = 1000.0
ob_auto_camera = bpy.data.objects.new('AutoCamera', cam_auto)
scene.collection.objects.link(ob_auto_camera)
ob_auto_camera.location = (29.2215, -46.6238, 32.3562)
ob_auto_camera.rotation_euler = (1.09748, -7.21219e-08, 0.694738)
scene.camera = ob_auto_camera
light_auto_sun = bpy.data.lights.new('AutoSun', 'SUN')
light_auto_sun.energy = 3.0
light_auto_sun.angle = 0.0523599
ob_auto_sun = bpy.data.objects.new('AutoSun', light_auto_sun)
scene.collection.objects.link(ob_auto_sun)
ob_auto_sun.rotation_euler = (0.872665, 0.174533, 0.523599)
bpy.context.view_layer.update()
